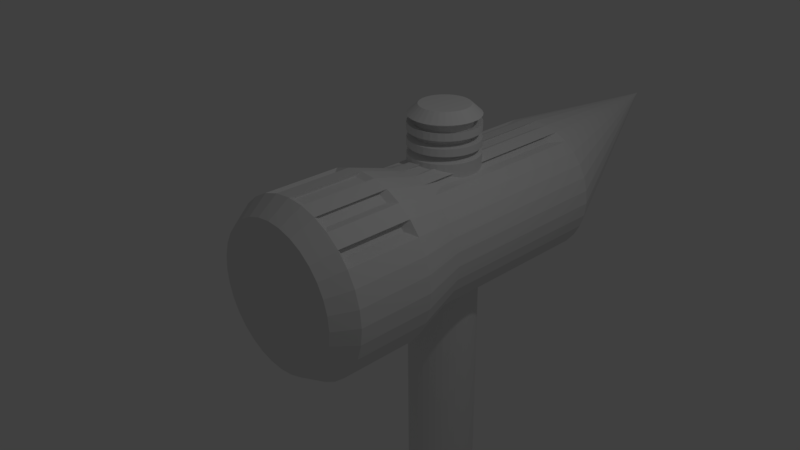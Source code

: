 # Source: Hammer.blend  (saved by Blender 2.77.0; exported with 4.5.12 LTS)
import bpy
from mathutils import Matrix  # noqa: F401  (used for matrix-valued properties, if any)

bpy.ops.wm.read_factory_settings(use_empty=True)
scene = bpy.context.scene
scene.name = 'Scene'

# ---- collections
col_collection_1 = bpy.data.collections.new('Collection 1'); scene.collection.children.link(col_collection_1)

# ---- world
world_world = bpy.data.worlds.new('World'); scene.world = world_world
world_world.color = (0.05088, 0.05088, 0.05088)
world_world.use_sun_shadow = False
world_world.sun_shadow_jitter_overblur = 0.0
world_world.cycles.sampling_method = 'MANUAL'

# ---- cameras
cam_camera = bpy.data.cameras.new('Camera')
cam_camera.clip_end = 100.0
cam_camera.lens = 35.0
cam_camera.sensor_width = 32.0
cam_camera.sensor_height = 18.0
cam_camera.ortho_scale = 7.314
cam_camera.dof.focus_distance = 0.0
cam_camera.dof.aperture_fstop = 128.0

# ---- lights
light_lamp = bpy.data.lights.new('Lamp', 'POINT')
light_lamp.transmission_factor = 0.0
light_lamp.cutoff_distance = 30.0
light_lamp.energy = 100.0
light_lamp.shadow_buffer_clip_start = 1.001
light_lamp.shadow_soft_size = 0.1
light_lamp.shadow_maximum_resolution = 0.006
light_lamp.use_absolute_resolution = True

# ---- meshes
me_cylinder_001 = bpy.data.meshes.new('Cylinder.001')
me_cylinder_001.from_pydata([(0.0, 1.0, -8.099), (3.466e-08, 0.7081, 1.017), (0.1951, 0.9808, -8.099), (0.1381, 0.6945, 1.017), (0.3827, 0.9239, -8.099), (0.271, 0.6542, 1.017), (0.5556, 0.8315, -8.099), (0.3934, 0.5888, 1.017), (0.7071, 0.7071, -8.099), (0.5007, 0.5007, 1.017), (0.8315, 0.5556, -8.099), (0.5888, 0.3934, 1.017), (0.9239, 0.3827, -8.099), (0.6542, 0.271, 1.017), (0.9808, 0.1951, -8.099), (0.6945, 0.1381, 1.017), (1.0, 7.55e-08, -8.099), (0.7081, 1.367e-07, 1.017), (0.9808, -0.1951, -8.099), (0.6945, -0.1381, 1.017), (0.9239, -0.3827, -8.099), (0.6542, -0.271, 1.017), (0.8315, -0.5556, -8.099), (0.5888, -0.3934, 1.017), (0.7071, -0.7071, -8.099), (0.5007, -0.5007, 1.017), (0.5556, -0.8315, -8.099), (0.3934, -0.5888, 1.017), (0.3827, -0.9239, -8.099), (0.271, -0.6542, 1.017), (0.1951, -0.9808, -8.099), (0.1381, -0.6945, 1.017), (-3.258e-07, -1.0, -8.099), (-1.961e-07, -0.7081, 1.017), (-0.1951, -0.9808, -8.099), (-0.1381, -0.6945, 1.017), (-0.3827, -0.9239, -8.099), (-0.271, -0.6542, 1.017), (-0.5556, -0.8315, -8.099), (-0.3934, -0.5888, 1.017), (-0.7071, -0.7071, -8.099), (-0.5007, -0.5007, 1.017), (-0.8315, -0.5556, -8.099), (-0.5888, -0.3934, 1.017), (-0.9239, -0.3827, -8.099), (-0.6542, -0.271, 1.017), (-0.9808, -0.1951, -8.099), (-0.6945, -0.1381, 1.017), (-1.0, 9.656e-07, -8.099), (-0.7081, 7.669e-07, 1.017), (-0.9808, 0.1951, -8.099), (-0.6945, 0.1381, 1.017), (-0.9239, 0.3827, -8.099), (-0.6542, 0.271, 1.017), (-0.8315, 0.5556, -8.099), (-0.5887, 0.3934, 1.017), (-0.7071, 0.7071, -8.099), (-0.5007, 0.5007, 1.017), (-0.5556, 0.8315, -8.099), (-0.3934, 0.5888, 1.017), (-0.3827, 0.9239, -8.099), (-0.271, 0.6542, 1.017), (-0.1951, 0.9808, -8.099), (-0.1381, 0.6945, 1.017), (0.0, 1.0, -7.564), (0.0, 1.0, -7.028), (0.0, 1.0, -6.493), (0.0, 1.0, -5.958), (0.0, 1.0, -5.423), (0.0, 1.0, -4.888), (0.0, 1.0, -4.352), (0.0, 1.0, -3.817), (0.0, 1.0, -3.282), (0.0, 1.0, -2.747), (0.0, 1.0, -2.211), (0.0, 1.0, -1.676), (0.0, 1.0, -1.141), (0.0, 1.0, -0.6057), (0.0, 1.0, -0.07046), (0.0, 1.0, 0.4648), (0.1951, 0.9808, 0.4648), (0.1951, 0.9808, -0.07046), (0.1951, 0.9808, -0.6057), (0.1951, 0.9808, -1.141), (0.1951, 0.9808, -1.676), (0.1951, 0.9808, -2.211), (0.1951, 0.9808, -2.747), (0.1951, 0.9808, -3.282), (0.1951, 0.9808, -3.817), (0.1951, 0.9808, -4.352), (0.1951, 0.9808, -4.888), (0.1951, 0.9808, -5.423), (0.1951, 0.9808, -5.958), (0.1951, 0.9808, -6.493), (0.1951, 0.9808, -7.028), (0.1951, 0.9808, -7.564), (0.3827, 0.9239, 0.4648), (0.3827, 0.9239, -0.07046), (0.3827, 0.9239, -0.6057), (0.3827, 0.9239, -1.141), (0.3827, 0.9239, -1.676), (0.3827, 0.9239, -2.211), (0.3827, 0.9239, -2.747), (0.3827, 0.9239, -3.282), (0.3827, 0.9239, -3.817), (0.3827, 0.9239, -4.352), (0.3827, 0.9239, -4.888), (0.3827, 0.9239, -5.423), (0.3827, 0.9239, -5.958), (0.3827, 0.9239, -6.493), (0.3827, 0.9239, -7.028), (0.3827, 0.9239, -7.564), (0.5556, 0.8315, 0.4648), (0.5556, 0.8315, -0.07046), (0.5556, 0.8315, -0.6057), (0.5556, 0.8315, -1.141), (0.5556, 0.8315, -1.676), (0.5556, 0.8315, -2.211), (0.5556, 0.8315, -2.747), (0.5556, 0.8315, -3.282), (0.5556, 0.8315, -3.817), (0.5556, 0.8315, -4.352), (0.5556, 0.8315, -4.888), (0.5556, 0.8315, -5.423), (0.5556, 0.8315, -5.958), (0.5556, 0.8315, -6.493), (0.5556, 0.8315, -7.028), (0.5556, 0.8315, -7.564), (0.7071, 0.7071, 0.4648), (0.7071, 0.7071, -0.07046), (0.7071, 0.7071, -0.6057), (0.7071, 0.7071, -1.141), (0.7071, 0.7071, -1.676), (0.7071, 0.7071, -2.211), (0.7071, 0.7071, -2.747), (0.7071, 0.7071, -3.282), (0.7071, 0.7071, -3.817), (0.7071, 0.7071, -4.352), (0.7071, 0.7071, -4.888), (0.7071, 0.7071, -5.423), (0.7071, 0.7071, -5.958), (0.7071, 0.7071, -6.493), (0.7071, 0.7071, -7.028), (0.7071, 0.7071, -7.564), (0.8315, 0.5556, 0.4648), (0.8315, 0.5556, -0.07046), (0.8315, 0.5556, -0.6057), (0.8315, 0.5556, -1.141), (0.8315, 0.5556, -1.676), (0.8315, 0.5556, -2.211), (0.8315, 0.5556, -2.747), (0.8315, 0.5556, -3.282), (0.8315, 0.5556, -3.817), (0.8315, 0.5556, -4.352), (0.8315, 0.5556, -4.888), (0.8315, 0.5556, -5.423), (0.8315, 0.5556, -5.958), (0.8315, 0.5556, -6.493), (0.8315, 0.5556, -7.028), (0.8315, 0.5556, -7.564), (0.9239, 0.3827, 0.4648), (0.9239, 0.3827, -0.07046), (0.9239, 0.3827, -0.6057), (0.9239, 0.3827, -1.141), (0.9239, 0.3827, -1.676), (0.9239, 0.3827, -2.211), (0.9239, 0.3827, -2.747), (0.9239, 0.3827, -3.282), (0.9239, 0.3827, -3.817), (0.9239, 0.3827, -4.352), (0.9239, 0.3827, -4.888), (0.9239, 0.3827, -5.423), (0.9239, 0.3827, -5.958), (0.9239, 0.3827, -6.493), (0.9239, 0.3827, -7.028), (0.9239, 0.3827, -7.564), (0.9808, 0.1951, 0.4648), (0.9808, 0.1951, -0.07046), (0.9808, 0.1951, -0.6057), (0.9808, 0.1951, -1.141), (0.9808, 0.1951, -1.676), (0.9808, 0.1951, -2.211), (0.9808, 0.1951, -2.747), (0.9808, 0.1951, -3.282), (0.9808, 0.1951, -3.817), (0.9808, 0.1951, -4.352), (0.9808, 0.1951, -4.888), (0.9808, 0.1951, -5.423), (0.9808, 0.1951, -5.958), (0.9808, 0.1951, -6.493), (0.9808, 0.1951, -7.028), (0.9808, 0.1951, -7.564), (1.0, 7.55e-08, 0.4648), (1.0, 7.55e-08, -0.07046), (1.0, 7.55e-08, -0.6057), (1.0, 7.55e-08, -1.141), (1.0, 7.55e-08, -1.676), (1.0, 7.55e-08, -2.211), (1.0, 7.55e-08, -2.747), (1.0, 7.55e-08, -3.282), (1.0, 7.55e-08, -3.817), (1.0, 7.55e-08, -4.352), (1.0, 7.55e-08, -4.888), (1.0, 7.55e-08, -5.423), (1.0, 7.55e-08, -5.958), (1.0, 7.55e-08, -6.493), (1.0, 7.55e-08, -7.028), (1.0, 7.55e-08, -7.564), (0.9808, -0.1951, 0.4648), (0.9808, -0.1951, -0.07046), (0.9808, -0.1951, -0.6057), (0.9808, -0.1951, -1.141), (0.9808, -0.1951, -1.676), (0.9808, -0.1951, -2.211), (0.9808, -0.1951, -2.747), (0.9808, -0.1951, -3.282), (0.9808, -0.1951, -3.817), (0.9808, -0.1951, -4.352), (0.9808, -0.1951, -4.888), (0.9808, -0.1951, -5.423), (0.9808, -0.1951, -5.958), (0.9808, -0.1951, -6.493), (0.9808, -0.1951, -7.028), (0.9808, -0.1951, -7.564), (0.9239, -0.3827, 0.4648), (0.9239, -0.3827, -0.07046), (0.9239, -0.3827, -0.6057), (0.9239, -0.3827, -1.141), (0.9239, -0.3827, -1.676), (0.9239, -0.3827, -2.211), (0.9239, -0.3827, -2.747), (0.9239, -0.3827, -3.282), (0.9239, -0.3827, -3.817), (0.9239, -0.3827, -4.352), (0.9239, -0.3827, -4.888), (0.9239, -0.3827, -5.423), (0.9239, -0.3827, -5.958), (0.9239, -0.3827, -6.493), (0.9239, -0.3827, -7.028), (0.9239, -0.3827, -7.564), (0.8315, -0.5556, 0.4648), (0.8315, -0.5556, -0.07046), (0.8315, -0.5556, -0.6057), (0.8315, -0.5556, -1.141), (0.8315, -0.5556, -1.676), (0.8315, -0.5556, -2.211), (0.8315, -0.5556, -2.747), (0.8315, -0.5556, -3.282), (0.8315, -0.5556, -3.817), (0.8315, -0.5556, -4.352), (0.8315, -0.5556, -4.888), (0.8315, -0.5556, -5.423), (0.8315, -0.5556, -5.958), (0.8315, -0.5556, -6.493), (0.8315, -0.5556, -7.028), (0.8315, -0.5556, -7.564), (0.7071, -0.7071, 0.4648), (0.7071, -0.7071, -0.07046), (0.7071, -0.7071, -0.6057), (0.7071, -0.7071, -1.141), (0.7071, -0.7071, -1.676), (0.7071, -0.7071, -2.211), (0.7071, -0.7071, -2.747), (0.7071, -0.7071, -3.282), (0.7071, -0.7071, -3.817), (0.7071, -0.7071, -4.352), (0.7071, -0.7071, -4.888), (0.7071, -0.7071, -5.423), (0.7071, -0.7071, -5.958), (0.7071, -0.7071, -6.493), (0.7071, -0.7071, -7.028), (0.7071, -0.7071, -7.564), (0.5556, -0.8315, 0.4648), (0.5556, -0.8315, -0.07046), (0.5556, -0.8315, -0.6057), (0.5556, -0.8315, -1.141), (0.5556, -0.8315, -1.676), (0.5556, -0.8315, -2.211), (0.5556, -0.8315, -2.747), (0.5556, -0.8315, -3.282), (0.5556, -0.8315, -3.817), (0.5556, -0.8315, -4.352), (0.5556, -0.8315, -4.888), (0.5556, -0.8315, -5.423), (0.5556, -0.8315, -5.958), (0.5556, -0.8315, -6.493), (0.5556, -0.8315, -7.028), (0.5556, -0.8315, -7.564), (0.3827, -0.9239, 0.4648), (0.3827, -0.9239, -0.07046), (0.3827, -0.9239, -0.6057), (0.3827, -0.9239, -1.141), (0.3827, -0.9239, -1.676), (0.3827, -0.9239, -2.211), (0.3827, -0.9239, -2.747), (0.3827, -0.9239, -3.282), (0.3827, -0.9239, -3.817), (0.3827, -0.9239, -4.352), (0.3827, -0.9239, -4.888), (0.3827, -0.9239, -5.423), (0.3827, -0.9239, -5.958), (0.3827, -0.9239, -6.493), (0.3827, -0.9239, -7.028), (0.3827, -0.9239, -7.564), (0.1951, -0.9808, 0.4648), (0.1951, -0.9808, -0.07046), (0.1951, -0.9808, -0.6057), (0.1951, -0.9808, -1.141), (0.1951, -0.9808, -1.676), (0.1951, -0.9808, -2.211), (0.1951, -0.9808, -2.747), (0.1951, -0.9808, -3.282), (0.1951, -0.9808, -3.817), (0.1951, -0.9808, -4.352), (0.1951, -0.9808, -4.888), (0.1951, -0.9808, -5.423), (0.1951, -0.9808, -5.958), (0.1951, -0.9808, -6.493), (0.1951, -0.9808, -7.028), (0.1951, -0.9808, -7.564), (-3.258e-07, -1.0, 0.4648), (-3.258e-07, -1.0, -0.07046), (-3.258e-07, -1.0, -0.6057), (-3.258e-07, -1.0, -1.141), (-3.258e-07, -1.0, -1.676), (-3.258e-07, -1.0, -2.211), (-3.258e-07, -1.0, -2.747), (-3.258e-07, -1.0, -3.282), (-3.258e-07, -1.0, -3.817), (-3.258e-07, -1.0, -4.352), (-3.258e-07, -1.0, -4.888), (-3.258e-07, -1.0, -5.423), (-3.258e-07, -1.0, -5.958), (-3.258e-07, -1.0, -6.493), (-3.258e-07, -1.0, -7.028), (-3.258e-07, -1.0, -7.564), (-0.1951, -0.9808, 0.4648), (-0.1951, -0.9808, -0.07046), (-0.1951, -0.9808, -0.6057), (-0.1951, -0.9808, -1.141), (-0.1951, -0.9808, -1.676), (-0.1951, -0.9808, -2.211), (-0.1951, -0.9808, -2.747), (-0.1951, -0.9808, -3.282), (-0.1951, -0.9808, -3.817), (-0.1951, -0.9808, -4.352), (-0.1951, -0.9808, -4.888), (-0.1951, -0.9808, -5.423), (-0.1951, -0.9808, -5.958), (-0.1951, -0.9808, -6.493), (-0.1951, -0.9808, -7.028), (-0.1951, -0.9808, -7.564), (-0.3827, -0.9239, 0.4648), (-0.3827, -0.9239, -0.07046), (-0.3827, -0.9239, -0.6057), (-0.3827, -0.9239, -1.141), (-0.3827, -0.9239, -1.676), (-0.3827, -0.9239, -2.211), (-0.3827, -0.9239, -2.747), (-0.3827, -0.9239, -3.282), (-0.3827, -0.9239, -3.817), (-0.3827, -0.9239, -4.352), (-0.3827, -0.9239, -4.888), (-0.3827, -0.9239, -5.423), (-0.3827, -0.9239, -5.958), (-0.3827, -0.9239, -6.493), (-0.3827, -0.9239, -7.028), (-0.3827, -0.9239, -7.564), (-0.5556, -0.8315, 0.4648), (-0.5556, -0.8315, -0.07046), (-0.5556, -0.8315, -0.6057), (-0.5556, -0.8315, -1.141), (-0.5556, -0.8315, -1.676), (-0.5556, -0.8315, -2.211), (-0.5556, -0.8315, -2.747), (-0.5556, -0.8315, -3.282), (-0.5556, -0.8315, -3.817), (-0.5556, -0.8315, -4.352), (-0.5556, -0.8315, -4.888), (-0.5556, -0.8315, -5.423), (-0.5556, -0.8315, -5.958), (-0.5556, -0.8315, -6.493), (-0.5556, -0.8315, -7.028), (-0.5556, -0.8315, -7.564), (-0.7071, -0.7071, 0.4648), (-0.7071, -0.7071, -0.07046), (-0.7071, -0.7071, -0.6057), (-0.7071, -0.7071, -1.141), (-0.7071, -0.7071, -1.676), (-0.7071, -0.7071, -2.211), (-0.7071, -0.7071, -2.747), (-0.7071, -0.7071, -3.282), (-0.7071, -0.7071, -3.817), (-0.7071, -0.7071, -4.352), (-0.7071, -0.7071, -4.888), (-0.7071, -0.7071, -5.423), (-0.7071, -0.7071, -5.958), (-0.7071, -0.7071, -6.493), (-0.7071, -0.7071, -7.028), (-0.7071, -0.7071, -7.564), (-0.8315, -0.5556, 0.4648), (-0.8315, -0.5556, -0.07046), (-0.8315, -0.5556, -0.6057), (-0.8315, -0.5556, -1.141), (-0.8315, -0.5556, -1.676), (-0.8315, -0.5556, -2.211), (-0.8315, -0.5556, -2.747), (-0.8315, -0.5556, -3.282), (-0.8315, -0.5556, -3.817), (-0.8315, -0.5556, -4.352), (-0.8315, -0.5556, -4.888), (-0.8315, -0.5556, -5.423), (-0.8315, -0.5556, -5.958), (-0.8315, -0.5556, -6.493), (-0.8315, -0.5556, -7.028), (-0.8315, -0.5556, -7.564), (-0.9239, -0.3827, 0.4648), (-0.9239, -0.3827, -0.07046), (-0.9239, -0.3827, -0.6057), (-0.9239, -0.3827, -1.141), (-0.9239, -0.3827, -1.676), (-0.9239, -0.3827, -2.211), (-0.9239, -0.3827, -2.747), (-0.9239, -0.3827, -3.282), (-0.9239, -0.3827, -3.817), (-0.9239, -0.3827, -4.352), (-0.9239, -0.3827, -4.888), (-0.9239, -0.3827, -5.423), (-0.9239, -0.3827, -5.958), (-0.9239, -0.3827, -6.493), (-0.9239, -0.3827, -7.028), (-0.9239, -0.3827, -7.564), (-0.9808, -0.1951, 0.4648), (-0.9808, -0.1951, -0.07046), (-0.9808, -0.1951, -0.6057), (-0.9808, -0.1951, -1.141), (-0.9808, -0.1951, -1.676), (-0.9808, -0.1951, -2.211), (-0.9808, -0.1951, -2.747), (-0.9808, -0.1951, -3.282), (-0.9808, -0.1951, -3.817), (-0.9808, -0.1951, -4.352), (-0.9808, -0.1951, -4.888), (-0.9808, -0.1951, -5.423), (-0.9808, -0.1951, -5.958), (-0.9808, -0.1951, -6.493), (-0.9808, -0.1951, -7.028), (-0.9808, -0.1951, -7.564), (-1.0, 9.656e-07, 0.4648), (-1.0, 9.656e-07, -0.07046), (-1.0, 9.656e-07, -0.6057), (-1.0, 9.656e-07, -1.141), (-1.0, 9.656e-07, -1.676), (-1.0, 9.656e-07, -2.211), (-1.0, 9.656e-07, -2.747), (-1.0, 9.656e-07, -3.282), (-1.0, 9.656e-07, -3.817), (-1.0, 9.656e-07, -4.352), (-1.0, 9.656e-07, -4.888), (-1.0, 9.656e-07, -5.423), (-1.0, 9.656e-07, -5.958), (-1.0, 9.656e-07, -6.493), (-1.0, 9.656e-07, -7.028), (-1.0, 9.656e-07, -7.564), (-0.9808, 0.1951, 0.4648), (-0.9808, 0.1951, -0.07046), (-0.9808, 0.1951, -0.6057), (-0.9808, 0.1951, -1.141), (-0.9808, 0.1951, -1.676), (-0.9808, 0.1951, -2.211), (-0.9808, 0.1951, -2.747), (-0.9808, 0.1951, -3.282), (-0.9808, 0.1951, -3.817), (-0.9808, 0.1951, -4.352), (-0.9808, 0.1951, -4.888), (-0.9808, 0.1951, -5.423), (-0.9808, 0.1951, -5.958), (-0.9808, 0.1951, -6.493), (-0.9808, 0.1951, -7.028), (-0.9808, 0.1951, -7.564), (-0.9239, 0.3827, 0.4648), (-0.9239, 0.3827, -0.07046), (-0.9239, 0.3827, -0.6057), (-0.9239, 0.3827, -1.141), (-0.9239, 0.3827, -1.676), (-0.9239, 0.3827, -2.211), (-0.9239, 0.3827, -2.747), (-0.9239, 0.3827, -3.282), (-0.9239, 0.3827, -3.817), (-0.9239, 0.3827, -4.352), (-0.9239, 0.3827, -4.888), (-0.9239, 0.3827, -5.423), (-0.9239, 0.3827, -5.958), (-0.9239, 0.3827, -6.493), (-0.9239, 0.3827, -7.028), (-0.9239, 0.3827, -7.564), (-0.8315, 0.5556, 0.4648), (-0.8315, 0.5556, -0.07046), (-0.8315, 0.5556, -0.6057), (-0.8315, 0.5556, -1.141), (-0.8315, 0.5556, -1.676), (-0.8315, 0.5556, -2.211), (-0.8315, 0.5556, -2.747), (-0.8315, 0.5556, -3.282), (-0.8315, 0.5556, -3.817), (-0.8315, 0.5556, -4.352), (-0.8315, 0.5556, -4.888), (-0.8315, 0.5556, -5.423), (-0.8315, 0.5556, -5.958), (-0.8315, 0.5556, -6.493), (-0.8315, 0.5556, -7.028), (-0.8315, 0.5556, -7.564), (-0.7071, 0.7071, 0.4648), (-0.7071, 0.7071, -0.07046), (-0.7071, 0.7071, -0.6057), (-0.7071, 0.7071, -1.141), (-0.7071, 0.7071, -1.676), (-0.7071, 0.7071, -2.211), (-0.7071, 0.7071, -2.747), (-0.7071, 0.7071, -3.282), (-0.7071, 0.7071, -3.817), (-0.7071, 0.7071, -4.352), (-0.7071, 0.7071, -4.888), (-0.7071, 0.7071, -5.423), (-0.7071, 0.7071, -5.958), (-0.7071, 0.7071, -6.493), (-0.7071, 0.7071, -7.028), (-0.7071, 0.7071, -7.564), (-0.5556, 0.8315, 0.4648), (-0.5556, 0.8315, -0.07046), (-0.5556, 0.8315, -0.6057), (-0.5556, 0.8315, -1.141), (-0.5556, 0.8315, -1.676), (-0.5556, 0.8315, -2.211), (-0.5556, 0.8315, -2.747), (-0.5556, 0.8315, -3.282), (-0.5556, 0.8315, -3.817), (-0.5556, 0.8315, -4.352), (-0.5556, 0.8315, -4.888), (-0.5556, 0.8315, -5.423), (-0.5556, 0.8315, -5.958), (-0.5556, 0.8315, -6.493), (-0.5556, 0.8315, -7.028), (-0.5556, 0.8315, -7.564), (-0.3827, 0.9239, 0.4648), (-0.3827, 0.9239, -0.07046), (-0.3827, 0.9239, -0.6057), (-0.3827, 0.9239, -1.141), (-0.3827, 0.9239, -1.676), (-0.3827, 0.9239, -2.211), (-0.3827, 0.9239, -2.747), (-0.3827, 0.9239, -3.282), (-0.3827, 0.9239, -3.817), (-0.3827, 0.9239, -4.352), (-0.3827, 0.9239, -4.888), (-0.3827, 0.9239, -5.423), (-0.3827, 0.9239, -5.958), (-0.3827, 0.9239, -6.493), (-0.3827, 0.9239, -7.028), (-0.3827, 0.9239, -7.564), (-0.1951, 0.9808, 0.4648), (-0.1951, 0.9808, -0.07046), (-0.1951, 0.9808, -0.6057), (-0.1951, 0.9808, -1.141), (-0.1951, 0.9808, -1.676), (-0.1951, 0.9808, -2.211), (-0.1951, 0.9808, -2.747), (-0.1951, 0.9808, -3.282), (-0.1951, 0.9808, -3.817), (-0.1951, 0.9808, -4.352), (-0.1951, 0.9808, -4.888), (-0.1951, 0.9808, -5.423), (-0.1951, 0.9808, -5.958), (-0.1951, 0.9808, -6.493), (-0.1951, 0.9808, -7.028), (-0.1951, 0.9808, -7.564), (5.147e-09, 0.909, -8.026), (0.1773, 0.8916, -8.026), (0.1773, 0.8916, -7.539), (0.3479, 0.8398, -8.026), (0.3479, 0.8398, -7.539), (0.505, 0.7558, -8.026), (0.505, 0.7558, -7.539), (0.6428, 0.6428, -8.026), (0.6428, 0.6428, -7.539), (0.7558, 0.505, -8.026), (0.7558, 0.505, -7.539), (0.8398, 0.3479, -8.026), (0.8398, 0.3479, -7.539), (0.8916, 0.1773, -8.026), (0.8916, 0.1773, -7.539), (0.909, 9.667e-08, -8.026), (0.909, 9.667e-08, -7.539), (0.8916, -0.1773, -8.026), (0.8916, -0.1773, -7.539), (0.8398, -0.3479, -8.026), (0.8398, -0.3479, -7.539), (0.7558, -0.505, -8.026), (0.7558, -0.505, -7.539), (0.6428, -0.6428, -8.026), (0.6428, -0.6428, -7.539), (0.505, -0.7558, -8.026), (0.505, -0.7558, -7.539), (0.3479, -0.8398, -8.026), (0.3479, -0.8398, -7.539), (0.1773, -0.8916, -8.026), (0.1773, -0.8916, -7.539), (-2.911e-07, -0.909, -8.026), (-2.911e-07, -0.909, -7.539), (-0.1773, -0.8916, -8.026), (-0.1773, -0.8916, -7.539), (-0.3479, -0.8398, -8.026), (-0.3479, -0.8398, -7.539), (-0.505, -0.7558, -8.026), (-0.505, -0.7558, -7.539), (-0.6428, -0.6428, -8.026), (-0.6428, -0.6428, -7.539), (-0.7558, -0.505, -8.026), (-0.7558, -0.505, -7.539), (-0.8398, -0.3479, -8.026), (-0.8398, -0.3479, -7.539), (-0.8916, -0.1773, -8.026), (-0.8916, -0.1773, -7.539), (-0.909, 9.058e-07, -8.026), (-0.909, 9.058e-07, -7.539), (-0.8916, 0.1773, -8.026), (-0.8916, 0.1773, -7.539), (-0.8398, 0.3479, -8.026), (-0.8398, 0.3479, -7.539), (-0.7558, 0.505, -8.026), (-0.7558, 0.505, -7.539), (-0.6428, 0.6428, -8.026), (-0.6428, 0.6428, -7.539), (-0.505, 0.7558, -8.026), (-0.505, 0.7558, -7.539), (-0.3479, 0.8398, -8.026), (-0.3479, 0.8398, -7.539), (-0.1773, 0.8916, -8.026), (-0.1773, 0.8916, -7.539), (5.147e-09, 0.909, -7.539), (5.147e-09, 0.909, -7.053), (5.147e-09, 0.909, -6.566), (0.1773, 0.8916, -6.566), (0.1773, 0.8916, -7.053), (0.3479, 0.8398, -6.566), (0.3479, 0.8398, -7.053), (0.505, 0.7558, -6.566), (0.505, 0.7558, -7.053), (0.6428, 0.6428, -6.566), (0.6428, 0.6428, -7.053), (0.7558, 0.505, -6.566), (0.7558, 0.505, -7.053), (0.8398, 0.3479, -6.566), (0.8398, 0.3479, -7.053), (0.8916, 0.1773, -6.566), (0.8916, 0.1773, -7.053), (0.909, 9.667e-08, -6.566), (0.909, 9.667e-08, -7.053), (0.8916, -0.1773, -6.566), (0.8916, -0.1773, -7.053), (0.8398, -0.3479, -6.566), (0.8398, -0.3479, -7.053), (0.7558, -0.505, -6.566), (0.7558, -0.505, -7.053), (0.6428, -0.6428, -6.566), (0.6428, -0.6428, -7.053), (0.505, -0.7558, -6.566), (0.505, -0.7558, -7.053), (0.3479, -0.8398, -6.566), (0.3479, -0.8398, -7.053), (0.1773, -0.8916, -6.566), (0.1773, -0.8916, -7.053), (-2.911e-07, -0.909, -6.566), (-2.911e-07, -0.909, -7.053), (-0.1773, -0.8916, -6.566), (-0.1773, -0.8916, -7.053), (-0.3479, -0.8398, -6.566), (-0.3479, -0.8398, -7.053), (-0.505, -0.7558, -6.566), (-0.505, -0.7558, -7.053), (-0.6428, -0.6428, -6.566), (-0.6428, -0.6428, -7.053), (-0.7558, -0.505, -6.566), (-0.7558, -0.505, -7.053), (-0.8398, -0.3479, -6.566), (-0.8398, -0.3479, -7.053), (-0.8916, -0.1773, -6.566), (-0.8916, -0.1773, -7.053), (-0.909, 9.058e-07, -6.566), (-0.909, 9.058e-07, -7.053), (-0.8916, 0.1773, -6.566), (-0.8916, 0.1773, -7.053), (-0.8398, 0.3479, -6.566), (-0.8398, 0.3479, -7.053), (-0.7558, 0.505, -6.566), (-0.7558, 0.505, -7.053), (-0.6428, 0.6428, -6.566), (-0.6428, 0.6428, -7.053), (-0.505, 0.7558, -6.566), (-0.505, 0.7558, -7.053), (-0.3479, 0.8398, -6.566), (-0.3479, 0.8398, -7.053), (-0.1773, 0.8916, -6.566), (-0.1773, 0.8916, -7.053), (2.202e-08, 0.8146, -8.641), (0.1589, 0.7989, -8.641), (0.3117, 0.7526, -8.641), (0.4526, 0.6773, -8.641), (0.576, 0.576, -8.641), (0.6773, 0.4526, -8.641), (0.7526, 0.3117, -8.641), (0.7989, 0.1589, -8.641), (0.8146, 1.143e-07, -8.641), (0.7989, -0.1589, -8.641), (0.7526, -0.3117, -8.641), (0.6773, -0.4526, -8.641), (0.576, -0.576, -8.641), (0.4526, -0.6773, -8.641), (0.3117, -0.7526, -8.641), (0.1589, -0.7989, -8.641), (-2.434e-07, -0.8146, -8.641), (-0.1589, -0.7989, -8.641), (-0.3117, -0.7526, -8.641), (-0.4526, -0.6773, -8.641), (-0.576, -0.576, -8.641), (-0.6773, -0.4526, -8.641), (-0.7526, -0.3117, -8.641), (-0.7989, -0.1589, -8.641), (-0.8146, 8.394e-07, -8.641), (-0.7989, 0.1589, -8.641), (-0.7526, 0.3117, -8.641), (-0.6773, 0.4526, -8.641), (-0.576, 0.576, -8.641), (-0.4526, 0.6773, -8.641), (-0.3117, 0.7526, -8.641), (-0.1589, 0.7989, -8.641), (0.0, 1.0, 0.5317), (0.0, 1.0, 0.5986), (0.0, 1.0, 0.6655), (0.0, 1.0, 0.7324), (0.0, 1.0, 0.7993), (0.0, 1.0, 0.8662), (0.0, 1.0, 0.9331), (0.1951, 0.9808, 0.9331), (0.1951, 0.9808, 0.8662), (0.1951, 0.9808, 0.7993), (0.1951, 0.9808, 0.7324), (0.1951, 0.9808, 0.6655), (0.1951, 0.9808, 0.5986), (0.1951, 0.9808, 0.5317), (0.3827, 0.9239, 0.9331), (0.3827, 0.9239, 0.8662), (0.3827, 0.9239, 0.7993), (0.3827, 0.9239, 0.7324), (0.3827, 0.9239, 0.6655), (0.3827, 0.9239, 0.5986), (0.3827, 0.9239, 0.5317), (0.5556, 0.8315, 0.9331), (0.5556, 0.8315, 0.8662), (0.5556, 0.8315, 0.7993), (0.5556, 0.8315, 0.7324), (0.5556, 0.8315, 0.6655), (0.5556, 0.8315, 0.5986), (0.5556, 0.8315, 0.5317), (0.7071, 0.7071, 0.9331), (0.7071, 0.7071, 0.8662), (0.7071, 0.7071, 0.7993), (0.7071, 0.7071, 0.7324), (0.7071, 0.7071, 0.6655), (0.7071, 0.7071, 0.5986), (0.7071, 0.7071, 0.5317), (0.8315, 0.5556, 0.9331), (0.8315, 0.5556, 0.8662), (0.8315, 0.5556, 0.7993), (0.8315, 0.5556, 0.7324), (0.8315, 0.5556, 0.6655), (0.8315, 0.5556, 0.5986), (0.8315, 0.5556, 0.5317), (0.9239, 0.3827, 0.9331), (0.9239, 0.3827, 0.8662), (0.9239, 0.3827, 0.7993), (0.9239, 0.3827, 0.7324), (0.9239, 0.3827, 0.6655), (0.9239, 0.3827, 0.5986), (0.9239, 0.3827, 0.5317), (0.9808, 0.1951, 0.9331), (0.9808, 0.1951, 0.8662), (0.9808, 0.1951, 0.7993), (0.9808, 0.1951, 0.7324), (0.9808, 0.1951, 0.6655), (0.9808, 0.1951, 0.5986), (0.9808, 0.1951, 0.5317), (1.0, 7.55e-08, 0.9331), (1.0, 7.55e-08, 0.8662), (1.0, 7.55e-08, 0.7993), (1.0, 7.55e-08, 0.7324), (1.0, 7.55e-08, 0.6655), (1.0, 7.55e-08, 0.5986), (1.0, 7.55e-08, 0.5317), (0.9808, -0.1951, 0.9331), (0.9808, -0.1951, 0.8662), (0.9808, -0.1951, 0.7993), (0.9808, -0.1951, 0.7324), (0.9808, -0.1951, 0.6655), (0.9808, -0.1951, 0.5986), (0.9808, -0.1951, 0.5317), (0.9239, -0.3827, 0.9331), (0.9239, -0.3827, 0.8662), (0.9239, -0.3827, 0.7993), (0.9239, -0.3827, 0.7324), (0.9239, -0.3827, 0.6655), (0.9239, -0.3827, 0.5986), (0.9239, -0.3827, 0.5317), (0.8315, -0.5556, 0.9331), (0.8315, -0.5556, 0.8662), (0.8315, -0.5556, 0.7993), (0.8315, -0.5556, 0.7324), (0.8315, -0.5556, 0.6655), (0.8315, -0.5556, 0.5986), (0.8315, -0.5556, 0.5317), (0.7071, -0.7071, 0.9331), (0.7071, -0.7071, 0.8662), (0.7071, -0.7071, 0.7993), (0.7071, -0.7071, 0.7324), (0.7071, -0.7071, 0.6655), (0.7071, -0.7071, 0.5986), (0.7071, -0.7071, 0.5317), (0.5556, -0.8315, 0.9331), (0.5556, -0.8315, 0.8662), (0.5556, -0.8315, 0.7993), (0.5556, -0.8315, 0.7324), (0.5556, -0.8315, 0.6655), (0.5556, -0.8315, 0.5986), (0.5556, -0.8315, 0.5317), (0.3827, -0.9239, 0.9331), (0.3827, -0.9239, 0.8662), (0.3827, -0.9239, 0.7993), (0.3827, -0.9239, 0.7324), (0.3827, -0.9239, 0.6655), (0.3827, -0.9239, 0.5986), (0.3827, -0.9239, 0.5317), (0.1951, -0.9808, 0.9331), (0.1951, -0.9808, 0.8662), (0.1951, -0.9808, 0.7993), (0.1951, -0.9808, 0.7324), (0.1951, -0.9808, 0.6655), (0.1951, -0.9808, 0.5986), (0.1951, -0.9808, 0.5317), (-3.258e-07, -1.0, 0.9331), (-3.258e-07, -1.0, 0.8662), (-3.258e-07, -1.0, 0.7993), (-3.258e-07, -1.0, 0.7324), (-3.258e-07, -1.0, 0.6655), (-3.258e-07, -1.0, 0.5986), (-3.258e-07, -1.0, 0.5317), (-0.1951, -0.9808, 0.9331), (-0.1951, -0.9808, 0.8662), (-0.1951, -0.9808, 0.7993), (-0.1951, -0.9808, 0.7324), (-0.1951, -0.9808, 0.6655), (-0.1951, -0.9808, 0.5986), (-0.1951, -0.9808, 0.5317), (-0.3827, -0.9239, 0.9331), (-0.3827, -0.9239, 0.8662), (-0.3827, -0.9239, 0.7993), (-0.3827, -0.9239, 0.7324), (-0.3827, -0.9239, 0.6655), (-0.3827, -0.9239, 0.5986), (-0.3827, -0.9239, 0.5317), (-0.5556, -0.8315, 0.9331), (-0.5556, -0.8315, 0.8662), (-0.5556, -0.8315, 0.7993), (-0.5556, -0.8315, 0.7324), (-0.5556, -0.8315, 0.6655), (-0.5556, -0.8315, 0.5986), (-0.5556, -0.8315, 0.5317), (-0.7071, -0.7071, 0.9331), (-0.7071, -0.7071, 0.8662), (-0.7071, -0.7071, 0.7993), (-0.7071, -0.7071, 0.7324), (-0.7071, -0.7071, 0.6655), (-0.7071, -0.7071, 0.5986), (-0.7071, -0.7071, 0.5317), (-0.8315, -0.5556, 0.9331), (-0.8315, -0.5556, 0.8662), (-0.8315, -0.5556, 0.7993), (-0.8315, -0.5556, 0.7324), (-0.8315, -0.5556, 0.6655), (-0.8315, -0.5556, 0.5986), (-0.8315, -0.5556, 0.5317), (-0.9239, -0.3827, 0.9331), (-0.9239, -0.3827, 0.8662), (-0.9239, -0.3827, 0.7993), (-0.9239, -0.3827, 0.7324), (-0.9239, -0.3827, 0.6655), (-0.9239, -0.3827, 0.5986), (-0.9239, -0.3827, 0.5317), (-0.9808, -0.1951, 0.9331), (-0.9808, -0.1951, 0.8662), (-0.9808, -0.1951, 0.7993), (-0.9808, -0.1951, 0.7324), (-0.9808, -0.1951, 0.6655), (-0.9808, -0.1951, 0.5986), (-0.9808, -0.1951, 0.5317), (-1.0, 9.656e-07, 0.9331), (-1.0, 9.656e-07, 0.8662), (-1.0, 9.656e-07, 0.7993), (-1.0, 9.656e-07, 0.7324), (-1.0, 9.656e-07, 0.6655), (-1.0, 9.656e-07, 0.5986), (-1.0, 9.656e-07, 0.5317), (-0.9808, 0.1951, 0.9331), (-0.9808, 0.1951, 0.8662), (-0.9808, 0.1951, 0.7993), (-0.9808, 0.1951, 0.7324), (-0.9808, 0.1951, 0.6655), (-0.9808, 0.1951, 0.5986), (-0.9808, 0.1951, 0.5317), (-0.9239, 0.3827, 0.9331), (-0.9239, 0.3827, 0.8662), (-0.9239, 0.3827, 0.7993), (-0.9239, 0.3827, 0.7324), (-0.9239, 0.3827, 0.6655), (-0.9239, 0.3827, 0.5986), (-0.9239, 0.3827, 0.5317), (-0.8315, 0.5556, 0.9331), (-0.8315, 0.5556, 0.8662), (-0.8315, 0.5556, 0.7993), (-0.8315, 0.5556, 0.7324), (-0.8315, 0.5556, 0.6655), (-0.8315, 0.5556, 0.5986), (-0.8315, 0.5556, 0.5317), (-0.7071, 0.7071, 0.9331), (-0.7071, 0.7071, 0.8662), (-0.7071, 0.7071, 0.7993), (-0.7071, 0.7071, 0.7324), (-0.7071, 0.7071, 0.6655), (-0.7071, 0.7071, 0.5986), (-0.7071, 0.7071, 0.5317), (-0.5556, 0.8315, 0.9331), (-0.5556, 0.8315, 0.8662), (-0.5556, 0.8315, 0.7993), (-0.5556, 0.8315, 0.7324), (-0.5556, 0.8315, 0.6655), (-0.5556, 0.8315, 0.5986), (-0.5556, 0.8315, 0.5317), (-0.3827, 0.9239, 0.9331), (-0.3827, 0.9239, 0.8662), (-0.3827, 0.9239, 0.7993), (-0.3827, 0.9239, 0.7324), (-0.3827, 0.9239, 0.6655), (-0.3827, 0.9239, 0.5986), (-0.3827, 0.9239, 0.5317), (-0.1951, 0.9808, 0.9331), (-0.1951, 0.9808, 0.8662), (-0.1951, 0.9808, 0.7993), (-0.1951, 0.9808, 0.7324), (-0.1951, 0.9808, 0.6655), (-0.1951, 0.9808, 0.5986), (-0.1951, 0.9808, 0.5317), (-1.27e-08, 0.7709, 0.6369), (-1.27e-08, 0.7709, 0.6885), (-1.27e-08, 0.7709, 0.74), (-1.27e-08, 0.7709, 0.7916), (-1.27e-08, 0.7709, 0.8432), (-1.27e-08, 0.7709, 0.8948), (0.1504, 0.7561, 0.8948), (0.1504, 0.7561, 0.8432), (0.1504, 0.7561, 0.7916), (0.1504, 0.7561, 0.74), (0.1504, 0.7561, 0.6885), (0.1504, 0.7561, 0.6369), (0.295, 0.7122, 0.8948), (0.295, 0.7122, 0.8432), (0.295, 0.7122, 0.7916), (0.295, 0.7122, 0.74), (0.295, 0.7122, 0.6885), (0.295, 0.7122, 0.6369), (0.4283, 0.641, 0.8948), (0.4283, 0.641, 0.8432), (0.4283, 0.641, 0.7916), (0.4283, 0.641, 0.74), (0.4283, 0.641, 0.6885), (0.4283, 0.641, 0.6369), (0.5451, 0.5451, 0.8948), (0.5451, 0.5451, 0.8432), (0.5451, 0.5451, 0.7916), (0.5451, 0.5451, 0.74), (0.5451, 0.5451, 0.6885), (0.5451, 0.5451, 0.6369), (0.641, 0.4283, 0.8948), (0.641, 0.4283, 0.8432), (0.641, 0.4283, 0.7916), (0.641, 0.4283, 0.74), (0.641, 0.4283, 0.6885), (0.641, 0.4283, 0.6369), (0.7122, 0.295, 0.8948), (0.7122, 0.295, 0.8432), (0.7122, 0.295, 0.7916), (0.7122, 0.295, 0.74), (0.7122, 0.295, 0.6885), (0.7122, 0.295, 0.6369), (0.7561, 0.1504, 0.8948), (0.7561, 0.1504, 0.8432), (0.7561, 0.1504, 0.7916), (0.7561, 0.1504, 0.74), (0.7561, 0.1504, 0.6885), (0.7561, 0.1504, 0.6369), (0.7709, 1.386e-07, 0.8948), (0.7709, 1.386e-07, 0.8432), (0.7709, 1.386e-07, 0.7916), (0.7709, 1.386e-07, 0.74), (0.7709, 1.386e-07, 0.6885), (0.7709, 1.386e-07, 0.6369), (0.7561, -0.1504, 0.8948), (0.7561, -0.1504, 0.8432), (0.7561, -0.1504, 0.7916), (0.7561, -0.1504, 0.74), (0.7561, -0.1504, 0.6885), (0.7561, -0.1504, 0.6369), (0.7122, -0.295, 0.8948), (0.7122, -0.295, 0.8432), (0.7122, -0.295, 0.7916), (0.7122, -0.295, 0.74), (0.7122, -0.295, 0.6885), (0.7122, -0.295, 0.6369), (0.641, -0.4283, 0.8948), (0.641, -0.4283, 0.8432), (0.641, -0.4283, 0.7916), (0.641, -0.4283, 0.74), (0.641, -0.4283, 0.6885), (0.641, -0.4283, 0.6369), (0.5451, -0.5451, 0.8948), (0.5451, -0.5451, 0.8432), (0.5451, -0.5451, 0.7916), (0.5451, -0.5451, 0.74), (0.5451, -0.5451, 0.6885), (0.5451, -0.5451, 0.6369), (0.4283, -0.641, 0.8948), (0.4283, -0.641, 0.8432), (0.4283, -0.641, 0.7916), (0.4283, -0.641, 0.74), (0.4283, -0.641, 0.6885), (0.4283, -0.641, 0.6369), (0.295, -0.7122, 0.8948), (0.295, -0.7122, 0.8432), (0.295, -0.7122, 0.7916), (0.295, -0.7122, 0.74), (0.295, -0.7122, 0.6885), (0.295, -0.7122, 0.6369), (0.1504, -0.7561, 0.8948), (0.1504, -0.7561, 0.8432), (0.1504, -0.7561, 0.7916), (0.1504, -0.7561, 0.74), (0.1504, -0.7561, 0.6885), (0.1504, -0.7561, 0.6369), (-2.639e-07, -0.7709, 0.8948), (-2.639e-07, -0.7709, 0.8432), (-2.639e-07, -0.7709, 0.7916), (-2.639e-07, -0.7709, 0.74), (-2.639e-07, -0.7709, 0.6885), (-2.639e-07, -0.7709, 0.6369), (-0.1504, -0.7561, 0.8948), (-0.1504, -0.7561, 0.8432), (-0.1504, -0.7561, 0.7916), (-0.1504, -0.7561, 0.74), (-0.1504, -0.7561, 0.6885), (-0.1504, -0.7561, 0.6369), (-0.295, -0.7122, 0.8948), (-0.295, -0.7122, 0.8432), (-0.295, -0.7122, 0.7916), (-0.295, -0.7122, 0.74), (-0.295, -0.7122, 0.6885), (-0.295, -0.7122, 0.6369), (-0.4283, -0.641, 0.8948), (-0.4283, -0.641, 0.8432), (-0.4283, -0.641, 0.7916), (-0.4283, -0.641, 0.74), (-0.4283, -0.641, 0.6885), (-0.4283, -0.641, 0.6369), (-0.5451, -0.5451, 0.8948), (-0.5451, -0.5451, 0.8432), (-0.5451, -0.5451, 0.7916), (-0.5451, -0.5451, 0.74), (-0.5451, -0.5451, 0.6885), (-0.5451, -0.5451, 0.6369), (-0.641, -0.4283, 0.8948), (-0.641, -0.4283, 0.8432), (-0.641, -0.4283, 0.7916), (-0.641, -0.4283, 0.74), (-0.641, -0.4283, 0.6885), (-0.641, -0.4283, 0.6369), (-0.7122, -0.295, 0.8948), (-0.7122, -0.295, 0.8432), (-0.7122, -0.295, 0.7916), (-0.7122, -0.295, 0.74), (-0.7122, -0.295, 0.6885), (-0.7122, -0.295, 0.6369), (-0.7561, -0.1504, 0.8948), (-0.7561, -0.1504, 0.8432), (-0.7561, -0.1504, 0.7916), (-0.7561, -0.1504, 0.74), (-0.7561, -0.1504, 0.6885), (-0.7561, -0.1504, 0.6369), (-0.7709, 8.247e-07, 0.8948), (-0.7709, 8.247e-07, 0.8432), (-0.7709, 8.247e-07, 0.7916), (-0.7709, 8.247e-07, 0.74), (-0.7709, 8.247e-07, 0.6885), (-0.7709, 8.247e-07, 0.6369), (-0.7561, 0.1504, 0.8948), (-0.7561, 0.1504, 0.8432), (-0.7561, 0.1504, 0.7916), (-0.7561, 0.1504, 0.74), (-0.7561, 0.1504, 0.6885), (-0.7561, 0.1504, 0.6369), (-0.7122, 0.295, 0.8948), (-0.7122, 0.295, 0.8432), (-0.7122, 0.295, 0.7916), (-0.7122, 0.295, 0.74), (-0.7122, 0.295, 0.6885), (-0.7122, 0.295, 0.6369), (-0.641, 0.4283, 0.8948), (-0.641, 0.4283, 0.8432), (-0.641, 0.4283, 0.7916), (-0.641, 0.4283, 0.74), (-0.641, 0.4283, 0.6885), (-0.641, 0.4283, 0.6369), (-0.5451, 0.5451, 0.8948), (-0.5451, 0.5451, 0.8432), (-0.5451, 0.5451, 0.7916), (-0.5451, 0.5451, 0.74), (-0.5451, 0.5451, 0.6885), (-0.5451, 0.5451, 0.6369), (-0.4283, 0.641, 0.8948), (-0.4283, 0.641, 0.8432), (-0.4283, 0.641, 0.7916), (-0.4283, 0.641, 0.74), (-0.4283, 0.641, 0.6885), (-0.4283, 0.641, 0.6369), (-0.295, 0.7122, 0.8948), (-0.295, 0.7122, 0.8432), (-0.295, 0.7122, 0.7916), (-0.295, 0.7122, 0.74), (-0.295, 0.7122, 0.6885), (-0.295, 0.7122, 0.6369), (-0.1504, 0.7561, 0.8948), (-0.1504, 0.7561, 0.8432), (-0.1504, 0.7561, 0.7916), (-0.1504, 0.7561, 0.74), (-0.1504, 0.7561, 0.6885), (-0.1504, 0.7561, 0.6369)], [], [(742, 1, 3, 743), (743, 3, 5, 750), (750, 5, 7, 757), (757, 7, 9, 764), (764, 9, 11, 771), (771, 11, 13, 778), (778, 13, 15, 785), (785, 15, 17, 792), (792, 17, 19, 799), (799, 19, 21, 806), (806, 21, 23, 813), (813, 23, 25, 820), (820, 25, 27, 827), (827, 27, 29, 834), (834, 29, 31, 841), (841, 31, 33, 848), (848, 33, 35, 855), (855, 35, 37, 862), (862, 37, 39, 869), (869, 39, 41, 876), (876, 41, 43, 883), (883, 43, 45, 890), (890, 45, 47, 897), (897, 47, 49, 904), (904, 49, 51, 911), (911, 51, 53, 918), (918, 53, 55, 925), (925, 55, 57, 932), (932, 57, 59, 939), (939, 59, 61, 946), (3, 1, 63, 61, 59, 57, 55, 53, 51, 49, 47, 45, 43, 41, 39, 37, 35, 33, 31, 29, 27, 25, 23, 21, 19, 17, 15, 13, 11, 9, 7, 5), (946, 61, 63, 953), (953, 63, 1, 742), (4, 6, 707, 706), (34, 32, 607, 609), (575, 574, 65, 64), (415, 431, 620, 618), (573, 572, 67, 66), (572, 571, 68, 67), (571, 570, 69, 68), (570, 569, 70, 69), (569, 568, 71, 70), (568, 567, 72, 71), (567, 566, 73, 72), (566, 565, 74, 73), (565, 564, 75, 74), (564, 563, 76, 75), (563, 562, 77, 76), (562, 561, 78, 77), (561, 560, 79, 78), (174, 158, 651, 653), (559, 558, 574, 575), (159, 175, 588, 586), (557, 556, 572, 573), (556, 555, 571, 572), (555, 554, 570, 571), (554, 553, 569, 570), (553, 552, 568, 569), (552, 551, 567, 568), (551, 550, 566, 567), (550, 549, 565, 566), (549, 548, 564, 565), (548, 547, 563, 564), (547, 546, 562, 563), (546, 545, 561, 562), (545, 544, 560, 561), (365, 381, 678, 676), (543, 542, 558, 559), (32, 30, 605, 607), (541, 540, 556, 557), (540, 539, 555, 556), (539, 538, 554, 555), (538, 537, 553, 554), (537, 536, 552, 553), (536, 535, 551, 552), (535, 534, 550, 551), (534, 533, 549, 550), (533, 532, 548, 549), (532, 531, 547, 548), (531, 530, 546, 547), (530, 529, 545, 546), (529, 528, 544, 545), (382, 366, 677, 679), (527, 526, 542, 543), (109, 125, 646, 644), (525, 524, 540, 541), (524, 523, 539, 540), (523, 522, 538, 539), (522, 521, 537, 538), (521, 520, 536, 537), (520, 519, 535, 536), (519, 518, 534, 535), (518, 517, 533, 534), (517, 516, 532, 533), (516, 515, 531, 532), (515, 514, 530, 531), (514, 513, 529, 530), (513, 512, 528, 529), (367, 383, 614, 612), (511, 510, 526, 527), (126, 110, 645, 647), (509, 508, 524, 525), (508, 507, 523, 524), (507, 506, 522, 523), (506, 505, 521, 522), (505, 504, 520, 521), (504, 503, 519, 520), (503, 502, 518, 519), (502, 501, 517, 518), (501, 500, 516, 517), (500, 499, 515, 516), (499, 498, 514, 515), (498, 497, 513, 514), (497, 496, 512, 513), (573, 66, 641, 702), (495, 494, 510, 511), (111, 127, 582, 580), (493, 492, 508, 509), (492, 491, 507, 508), (491, 490, 506, 507), (490, 489, 505, 506), (489, 488, 504, 505), (488, 487, 503, 504), (487, 486, 502, 503), (486, 485, 501, 502), (485, 484, 500, 501), (484, 483, 499, 500), (483, 482, 498, 499), (482, 481, 497, 498), (481, 480, 496, 497), (317, 333, 672, 670), (479, 478, 494, 495), (65, 574, 703, 640), (477, 476, 492, 493), (476, 475, 491, 492), (475, 474, 490, 491), (474, 473, 489, 490), (473, 472, 488, 489), (472, 471, 487, 488), (471, 470, 486, 487), (470, 469, 485, 486), (469, 468, 484, 485), (468, 467, 483, 484), (467, 466, 482, 483), (466, 465, 481, 482), (465, 464, 480, 481), (30, 28, 603, 605), (463, 462, 478, 479), (0, 62, 637, 576), (461, 460, 476, 477), (460, 459, 475, 476), (459, 458, 474, 475), (458, 457, 473, 474), (457, 456, 472, 473), (456, 455, 471, 472), (455, 454, 470, 471), (454, 453, 469, 470), (453, 452, 468, 469), (452, 451, 467, 468), (451, 450, 466, 467), (450, 449, 465, 466), (449, 448, 464, 465), (334, 318, 671, 673), (447, 446, 462, 463), (575, 64, 639, 638), (445, 444, 460, 461), (444, 443, 459, 460), (443, 442, 458, 459), (442, 441, 457, 458), (441, 440, 456, 457), (440, 439, 455, 456), (439, 438, 454, 455), (438, 437, 453, 454), (437, 436, 452, 453), (436, 435, 451, 452), (435, 434, 450, 451), (434, 433, 449, 450), (433, 432, 448, 449), (319, 335, 608, 606), (431, 430, 446, 447), (525, 541, 698, 696), (429, 428, 444, 445), (428, 427, 443, 444), (427, 426, 442, 443), (426, 425, 441, 442), (425, 424, 440, 441), (424, 423, 439, 440), (423, 422, 438, 439), (422, 421, 437, 438), (421, 420, 436, 437), (420, 419, 435, 436), (419, 418, 434, 435), (418, 417, 433, 434), (417, 416, 432, 433), (269, 285, 666, 664), (415, 414, 430, 431), (542, 526, 697, 699), (413, 412, 428, 429), (412, 411, 427, 428), (411, 410, 426, 427), (410, 409, 425, 426), (409, 408, 424, 425), (408, 407, 423, 424), (407, 406, 422, 423), (406, 405, 421, 422), (405, 404, 420, 421), (404, 403, 419, 420), (403, 402, 418, 419), (402, 401, 417, 418), (401, 400, 416, 417), (28, 26, 601, 603), (399, 398, 414, 415), (62, 60, 635, 637), (397, 396, 412, 413), (396, 395, 411, 412), (395, 394, 410, 411), (394, 393, 409, 410), (393, 392, 408, 409), (392, 391, 407, 408), (391, 390, 406, 407), (390, 389, 405, 406), (389, 388, 404, 405), (388, 387, 403, 404), (387, 386, 402, 403), (386, 385, 401, 402), (385, 384, 400, 401), (286, 270, 665, 667), (383, 382, 398, 399), (527, 543, 634, 632), (381, 380, 396, 397), (380, 379, 395, 396), (379, 378, 394, 395), (378, 377, 393, 394), (377, 376, 392, 393), (376, 375, 391, 392), (375, 374, 390, 391), (374, 373, 389, 390), (373, 372, 388, 389), (372, 371, 387, 388), (371, 370, 386, 387), (370, 369, 385, 386), (369, 368, 384, 385), (271, 287, 602, 600), (367, 366, 382, 383), (477, 493, 692, 690), (365, 364, 380, 381), (364, 363, 379, 380), (363, 362, 378, 379), (362, 361, 377, 378), (361, 360, 376, 377), (360, 359, 375, 376), (359, 358, 374, 375), (358, 357, 373, 374), (357, 356, 372, 373), (356, 355, 371, 372), (355, 354, 370, 371), (354, 353, 369, 370), (353, 352, 368, 369), (26, 24, 599, 601), (351, 350, 366, 367), (494, 478, 691, 693), (349, 348, 364, 365), (348, 347, 363, 364), (347, 346, 362, 363), (346, 345, 361, 362), (345, 344, 360, 361), (344, 343, 359, 360), (343, 342, 358, 359), (342, 341, 357, 358), (341, 340, 356, 357), (340, 339, 355, 356), (339, 338, 354, 355), (338, 337, 353, 354), (337, 336, 352, 353), (221, 237, 660, 658), (335, 334, 350, 351), (60, 58, 633, 635), (333, 332, 348, 349), (332, 331, 347, 348), (331, 330, 346, 347), (330, 329, 345, 346), (329, 328, 344, 345), (328, 327, 343, 344), (327, 326, 342, 343), (326, 325, 341, 342), (325, 324, 340, 341), (324, 323, 339, 340), (323, 322, 338, 339), (322, 321, 337, 338), (321, 320, 336, 337), (479, 495, 628, 626), (319, 318, 334, 335), (238, 222, 659, 661), (317, 316, 332, 333), (316, 315, 331, 332), (315, 314, 330, 331), (314, 313, 329, 330), (313, 312, 328, 329), (312, 311, 327, 328), (311, 310, 326, 327), (310, 309, 325, 326), (309, 308, 324, 325), (308, 307, 323, 324), (307, 306, 322, 323), (306, 305, 321, 322), (305, 304, 320, 321), (223, 239, 596, 594), (303, 302, 318, 319), (429, 445, 686, 684), (301, 300, 316, 317), (300, 299, 315, 316), (299, 298, 314, 315), (298, 297, 313, 314), (297, 296, 312, 313), (296, 295, 311, 312), (295, 294, 310, 311), (294, 293, 309, 310), (293, 292, 308, 309), (292, 291, 307, 308), (291, 290, 306, 307), (290, 289, 305, 306), (289, 288, 304, 305), (24, 22, 597, 599), (287, 286, 302, 303), (58, 56, 631, 633), (285, 284, 300, 301), (284, 283, 299, 300), (283, 282, 298, 299), (282, 281, 297, 298), (281, 280, 296, 297), (280, 279, 295, 296), (279, 278, 294, 295), (278, 277, 293, 294), (277, 276, 292, 293), (276, 275, 291, 292), (275, 274, 290, 291), (274, 273, 289, 290), (273, 272, 288, 289), (446, 430, 685, 687), (271, 270, 286, 287), (173, 189, 654, 652), (269, 268, 284, 285), (268, 267, 283, 284), (267, 266, 282, 283), (266, 265, 281, 282), (265, 264, 280, 281), (264, 263, 279, 280), (263, 262, 278, 279), (262, 261, 277, 278), (261, 260, 276, 277), (260, 259, 275, 276), (259, 258, 274, 275), (258, 257, 273, 274), (257, 256, 272, 273), (431, 447, 622, 620), (255, 254, 270, 271), (190, 174, 653, 655), (253, 252, 268, 269), (252, 251, 267, 268), (251, 250, 266, 267), (250, 249, 265, 266), (249, 248, 264, 265), (248, 247, 263, 264), (247, 246, 262, 263), (246, 245, 261, 262), (245, 244, 260, 261), (244, 243, 259, 260), (243, 242, 258, 259), (242, 241, 257, 258), (241, 240, 256, 257), (175, 191, 590, 588), (239, 238, 254, 255), (381, 397, 680, 678), (237, 236, 252, 253), (236, 235, 251, 252), (235, 234, 250, 251), (234, 233, 249, 250), (233, 232, 248, 249), (232, 231, 247, 248), (231, 230, 246, 247), (230, 229, 245, 246), (229, 228, 244, 245), (228, 227, 243, 244), (227, 226, 242, 243), (226, 225, 241, 242), (225, 224, 240, 241), (22, 20, 595, 597), (223, 222, 238, 239), (56, 54, 629, 631), (221, 220, 236, 237), (220, 219, 235, 236), (219, 218, 234, 235), (218, 217, 233, 234), (217, 216, 232, 233), (216, 215, 231, 232), (215, 214, 230, 231), (214, 213, 229, 230), (213, 212, 228, 229), (212, 211, 227, 228), (211, 210, 226, 227), (210, 209, 225, 226), (209, 208, 224, 225), (398, 382, 679, 681), (207, 206, 222, 223), (125, 141, 648, 646), (205, 204, 220, 221), (204, 203, 219, 220), (203, 202, 218, 219), (202, 201, 217, 218), (201, 200, 216, 217), (200, 199, 215, 216), (199, 198, 214, 215), (198, 197, 213, 214), (197, 196, 212, 213), (196, 195, 211, 212), (195, 194, 210, 211), (194, 193, 209, 210), (193, 192, 208, 209), (383, 399, 616, 614), (191, 190, 206, 207), (142, 126, 647, 649), (189, 188, 204, 205), (188, 187, 203, 204), (187, 186, 202, 203), (186, 185, 201, 202), (185, 184, 200, 201), (184, 183, 199, 200), (183, 182, 198, 199), (182, 181, 197, 198), (181, 180, 196, 197), (180, 179, 195, 196), (179, 178, 194, 195), (178, 177, 193, 194), (177, 176, 192, 193), (20, 18, 593, 595), (175, 174, 190, 191), (127, 143, 584, 582), (173, 172, 188, 189), (172, 171, 187, 188), (171, 170, 186, 187), (170, 169, 185, 186), (169, 168, 184, 185), (168, 167, 183, 184), (167, 166, 182, 183), (166, 165, 181, 182), (165, 164, 180, 181), (164, 163, 179, 180), (163, 162, 178, 179), (162, 161, 177, 178), (161, 160, 176, 177), (333, 349, 674, 672), (159, 158, 174, 175), (54, 52, 627, 629), (157, 156, 172, 173), (156, 155, 171, 172), (155, 154, 170, 171), (154, 153, 169, 170), (153, 152, 168, 169), (152, 151, 167, 168), (151, 150, 166, 167), (150, 149, 165, 166), (149, 148, 164, 165), (148, 147, 163, 164), (147, 146, 162, 163), (146, 145, 161, 162), (145, 144, 160, 161), (350, 334, 673, 675), (143, 142, 158, 159), (66, 93, 642, 641), (141, 140, 156, 157), (140, 139, 155, 156), (139, 138, 154, 155), (138, 137, 153, 154), (137, 136, 152, 153), (136, 135, 151, 152), (135, 134, 150, 151), (134, 133, 149, 150), (133, 132, 148, 149), (132, 131, 147, 148), (131, 130, 146, 147), (130, 129, 145, 146), (129, 128, 144, 145), (335, 351, 610, 608), (127, 126, 142, 143), (94, 65, 640, 643), (125, 124, 140, 141), (124, 123, 139, 140), (123, 122, 138, 139), (122, 121, 137, 138), (121, 120, 136, 137), (120, 119, 135, 136), (119, 118, 134, 135), (118, 117, 133, 134), (117, 116, 132, 133), (116, 115, 131, 132), (115, 114, 130, 131), (114, 113, 129, 130), (113, 112, 128, 129), (541, 557, 700, 698), (111, 110, 126, 127), (18, 16, 591, 593), (109, 108, 124, 125), (108, 107, 123, 124), (107, 106, 122, 123), (106, 105, 121, 122), (105, 104, 120, 121), (104, 103, 119, 120), (103, 102, 118, 119), (102, 101, 117, 118), (101, 100, 116, 117), (100, 99, 115, 116), (99, 98, 114, 115), (98, 97, 113, 114), (97, 96, 112, 113), (52, 50, 625, 627), (95, 94, 110, 111), (64, 95, 578, 639), (93, 92, 108, 109), (92, 91, 107, 108), (91, 90, 106, 107), (90, 89, 105, 106), (89, 88, 104, 105), (88, 87, 103, 104), (87, 86, 102, 103), (86, 85, 101, 102), (85, 84, 100, 101), (84, 83, 99, 100), (83, 82, 98, 99), (82, 81, 97, 98), (81, 80, 96, 97), (558, 542, 699, 701), (64, 65, 94, 95), (285, 301, 668, 666), (66, 67, 92, 93), (67, 68, 91, 92), (68, 69, 90, 91), (69, 70, 89, 90), (70, 71, 88, 89), (71, 72, 87, 88), (72, 73, 86, 87), (73, 74, 85, 86), (74, 75, 84, 85), (75, 76, 83, 84), (76, 77, 82, 83), (77, 78, 81, 82), (78, 79, 80, 81), (637, 638, 639, 576), (703, 702, 641, 640), (635, 636, 638, 637), (701, 700, 702, 703), (633, 634, 636, 635), (699, 698, 700, 701), (631, 632, 634, 633), (697, 696, 698, 699), (629, 630, 632, 631), (695, 694, 696, 697), (627, 628, 630, 629), (693, 692, 694, 695), (625, 626, 628, 627), (691, 690, 692, 693), (623, 624, 626, 625), (689, 688, 690, 691), (621, 622, 624, 623), (687, 686, 688, 689), (619, 620, 622, 621), (685, 684, 686, 687), (617, 618, 620, 619), (683, 682, 684, 685), (615, 616, 618, 617), (681, 680, 682, 683), (613, 614, 616, 615), (679, 678, 680, 681), (611, 612, 614, 613), (677, 676, 678, 679), (609, 610, 612, 611), (675, 674, 676, 677), (607, 608, 610, 609), (673, 672, 674, 675), (605, 606, 608, 607), (671, 670, 672, 673), (603, 604, 606, 605), (669, 668, 670, 671), (601, 602, 604, 603), (667, 666, 668, 669), (599, 600, 602, 601), (665, 664, 666, 667), (597, 598, 600, 599), (663, 662, 664, 665), (595, 596, 598, 597), (661, 660, 662, 663), (593, 594, 596, 595), (659, 658, 660, 661), (591, 592, 594, 593), (657, 656, 658, 659), (589, 590, 592, 591), (655, 654, 656, 657), (587, 588, 590, 589), (653, 652, 654, 655), (585, 586, 588, 587), (651, 650, 652, 653), (583, 584, 586, 585), (649, 648, 650, 651), (581, 582, 584, 583), (647, 646, 648, 649), (579, 580, 582, 581), (645, 644, 646, 647), (577, 578, 580, 579), (643, 642, 644, 645), (576, 639, 578, 577), (640, 641, 642, 643), (157, 173, 652, 650), (430, 414, 683, 685), (413, 429, 684, 682), (207, 223, 594, 592), (2, 0, 576, 577), (222, 206, 657, 659), (463, 479, 626, 624), (36, 34, 609, 611), (205, 221, 658, 656), (478, 462, 689, 691), (461, 477, 690, 688), (255, 271, 600, 598), (38, 36, 611, 613), (511, 527, 632, 630), (270, 254, 663, 665), (4, 2, 577, 579), (526, 510, 695, 697), (253, 269, 664, 662), (509, 525, 696, 694), (303, 319, 606, 604), (40, 38, 613, 615), (6, 4, 579, 581), (559, 575, 638, 636), (318, 302, 669, 671), (574, 558, 701, 703), (301, 317, 670, 668), (95, 111, 580, 578), (557, 573, 702, 700), (110, 94, 643, 645), (42, 40, 615, 617), (351, 367, 612, 610), (8, 6, 581, 583), (93, 109, 644, 642), (366, 350, 675, 677), (349, 365, 676, 674), (143, 159, 586, 584), (44, 42, 617, 619), (158, 142, 649, 651), (399, 415, 618, 616), (10, 8, 583, 585), (141, 157, 650, 648), (414, 398, 681, 683), (397, 413, 682, 680), (191, 207, 592, 590), (46, 44, 619, 621), (12, 10, 585, 587), (206, 190, 655, 657), (447, 463, 624, 622), (189, 205, 656, 654), (462, 446, 687, 689), (445, 461, 688, 686), (48, 46, 621, 623), (239, 255, 598, 596), (14, 12, 587, 589), (495, 511, 630, 628), (254, 238, 661, 663), (510, 494, 693, 695), (237, 253, 662, 660), (50, 48, 623, 625), (493, 509, 694, 692), (16, 14, 589, 591), (287, 303, 604, 602), (543, 559, 636, 634), (302, 286, 667, 669), (704, 705, 706, 707, 708, 709, 710, 711, 712, 713, 714, 715, 716, 717, 718, 719, 720, 721, 722, 723, 724, 725, 726, 727, 728, 729, 730, 731, 732, 733, 734, 735), (22, 24, 716, 715), (40, 42, 725, 724), (58, 60, 734, 733), (14, 16, 712, 711), (32, 34, 721, 720), (50, 52, 730, 729), (6, 8, 708, 707), (24, 26, 717, 716), (42, 44, 726, 725), (60, 62, 735, 734), (16, 18, 713, 712), (34, 36, 722, 721), (52, 54, 731, 730), (8, 10, 709, 708), (26, 28, 718, 717), (44, 46, 727, 726), (0, 2, 705, 704), (62, 0, 704, 735), (18, 20, 714, 713), (36, 38, 723, 722), (54, 56, 732, 731), (10, 12, 710, 709), (28, 30, 719, 718), (46, 48, 728, 727), (2, 4, 706, 705), (20, 22, 715, 714), (38, 40, 724, 723), (56, 58, 733, 732), (12, 14, 711, 710), (30, 32, 720, 719), (48, 50, 729, 728), (560, 959, 736, 79), (959, 958, 737, 736), (927, 934, 1130, 1124), (957, 956, 739, 738), (773, 780, 998, 992), (955, 954, 741, 740), (876, 883, 1086, 1080), (544, 952, 959, 560), (952, 951, 958, 959), (832, 825, 1037, 1043), (950, 949, 956, 957), (935, 928, 1125, 1131), (948, 947, 954, 955), (781, 774, 993, 999), (528, 945, 952, 544), (945, 944, 951, 952), (884, 877, 1081, 1087), (943, 942, 949, 950), (929, 936, 1132, 1126), (941, 940, 947, 948), (775, 782, 1000, 994), (512, 938, 945, 528), (938, 937, 944, 945), (878, 885, 1088, 1082), (936, 935, 942, 943), (827, 834, 1044, 1038), (934, 933, 940, 941), (937, 930, 1127, 1133), (496, 931, 938, 512), (931, 930, 937, 938), (783, 776, 995, 1001), (929, 928, 935, 936), (886, 879, 1083, 1089), (927, 926, 933, 934), (835, 828, 1039, 1045), (480, 924, 931, 496), (924, 923, 930, 931), (880, 887, 1090, 1084), (922, 921, 928, 929), (829, 836, 1046, 1040), (920, 919, 926, 927), (932, 939, 1134, 1128), (464, 917, 924, 480), (917, 916, 923, 924), (778, 785, 1002, 996), (915, 914, 921, 922), (888, 881, 1085, 1091), (913, 912, 919, 920), (837, 830, 1041, 1047), (448, 910, 917, 464), (910, 909, 916, 917), (940, 933, 1129, 1135), (908, 907, 914, 915), (786, 779, 997, 1003), (906, 905, 912, 913), (831, 838, 1048, 1042), (432, 903, 910, 448), (903, 902, 909, 910), (934, 941, 1136, 1130), (901, 900, 907, 908), (780, 787, 1004, 998), (899, 898, 905, 906), (883, 890, 1092, 1086), (416, 896, 903, 432), (896, 895, 902, 903), (839, 832, 1043, 1049), (894, 893, 900, 901), (942, 935, 1131, 1137), (892, 891, 898, 899), (788, 781, 999, 1005), (400, 889, 896, 416), (889, 888, 895, 896), (891, 884, 1087, 1093), (887, 886, 893, 894), (936, 943, 1138, 1132), (885, 884, 891, 892), (782, 789, 1006, 1000), (384, 882, 889, 400), (882, 881, 888, 889), (885, 892, 1094, 1088), (880, 879, 886, 887), (834, 841, 1050, 1044), (878, 877, 884, 885), (944, 937, 1133, 1139), (368, 875, 882, 384), (875, 874, 881, 882), (790, 783, 1001, 1007), (873, 872, 879, 880), (893, 886, 1089, 1095), (871, 870, 877, 878), (842, 835, 1045, 1051), (352, 868, 875, 368), (868, 867, 874, 875), (887, 894, 1096, 1090), (866, 865, 872, 873), (836, 843, 1052, 1046), (864, 863, 870, 871), (939, 946, 1140, 1134), (336, 861, 868, 352), (861, 860, 867, 868), (785, 792, 1008, 1002), (859, 858, 865, 866), (895, 888, 1091, 1097), (857, 856, 863, 864), (844, 837, 1047, 1053), (320, 854, 861, 336), (854, 853, 860, 861), (947, 940, 1135, 1141), (852, 851, 858, 859), (793, 786, 1003, 1009), (850, 849, 856, 857), (838, 845, 1054, 1048), (304, 847, 854, 320), (847, 846, 853, 854), (941, 948, 1142, 1136), (845, 844, 851, 852), (787, 794, 1010, 1004), (843, 842, 849, 850), (890, 897, 1098, 1092), (288, 840, 847, 304), (840, 839, 846, 847), (742, 743, 966, 965), (838, 837, 844, 845), (846, 839, 1049, 1055), (836, 835, 842, 843), (949, 942, 1137, 1143), (272, 833, 840, 288), (833, 832, 839, 840), (795, 788, 1005, 1011), (831, 830, 837, 838), (898, 891, 1093, 1099), (829, 828, 835, 836), (744, 741, 964, 967), (256, 826, 833, 272), (826, 825, 832, 833), (943, 950, 1144, 1138), (824, 823, 830, 831), (789, 796, 1012, 1006), (822, 821, 828, 829), (892, 899, 1100, 1094), (240, 819, 826, 256), (819, 818, 825, 826), (740, 745, 968, 963), (817, 816, 823, 824), (841, 848, 1056, 1050), (815, 814, 821, 822), (951, 944, 1139, 1145), (224, 812, 819, 240), (812, 811, 818, 819), (797, 790, 1007, 1013), (810, 809, 816, 817), (900, 893, 1095, 1101), (808, 807, 814, 815), (746, 739, 962, 969), (208, 805, 812, 224), (805, 804, 811, 812), (849, 842, 1051, 1057), (803, 802, 809, 810), (894, 901, 1102, 1096), (801, 800, 807, 808), (738, 747, 970, 961), (192, 798, 805, 208), (798, 797, 804, 805), (843, 850, 1058, 1052), (796, 795, 802, 803), (946, 953, 1146, 1140), (794, 793, 800, 801), (792, 799, 1014, 1008), (176, 791, 798, 192), (791, 790, 797, 798), (902, 895, 1097, 1103), (789, 788, 795, 796), (748, 737, 960, 971), (787, 786, 793, 794), (851, 844, 1053, 1059), (160, 784, 791, 176), (784, 783, 790, 791), (954, 947, 1141, 1147), (782, 781, 788, 789), (800, 793, 1009, 1015), (780, 779, 786, 787), (845, 852, 1060, 1054), (144, 777, 784, 160), (777, 776, 783, 784), (948, 955, 1148, 1142), (775, 774, 781, 782), (794, 801, 1016, 1010), (773, 772, 779, 780), (897, 904, 1104, 1098), (128, 770, 777, 144), (770, 769, 776, 777), (743, 750, 972, 966), (768, 767, 774, 775), (853, 846, 1055, 1061), (766, 765, 772, 773), (956, 949, 1143, 1149), (112, 763, 770, 128), (763, 762, 769, 770), (802, 795, 1011, 1017), (761, 760, 767, 768), (905, 898, 1099, 1105), (759, 758, 765, 766), (751, 744, 967, 973), (96, 756, 763, 112), (756, 755, 762, 763), (950, 957, 1150, 1144), (754, 753, 760, 761), (796, 803, 1018, 1012), (752, 751, 758, 759), (899, 906, 1106, 1100), (80, 749, 756, 96), (749, 748, 755, 756), (745, 752, 974, 968), (747, 746, 753, 754), (848, 855, 1062, 1056), (745, 744, 751, 752), (958, 951, 1145, 1151), (79, 736, 749, 80), (736, 737, 748, 749), (804, 797, 1013, 1019), (738, 739, 746, 747), (907, 900, 1101, 1107), (740, 741, 744, 745), (753, 746, 969, 975), (1151, 1150, 961, 960), (1149, 1148, 963, 962), (1147, 1146, 965, 964), (1145, 1144, 1150, 1151), (1143, 1142, 1148, 1149), (1141, 1140, 1146, 1147), (1139, 1138, 1144, 1145), (1137, 1136, 1142, 1143), (1135, 1134, 1140, 1141), (1133, 1132, 1138, 1139), (1131, 1130, 1136, 1137), (1129, 1128, 1134, 1135), (1127, 1126, 1132, 1133), (1125, 1124, 1130, 1131), (1123, 1122, 1128, 1129), (1121, 1120, 1126, 1127), (1119, 1118, 1124, 1125), (1117, 1116, 1122, 1123), (1115, 1114, 1120, 1121), (1113, 1112, 1118, 1119), (1111, 1110, 1116, 1117), (1109, 1108, 1114, 1115), (1107, 1106, 1112, 1113), (1105, 1104, 1110, 1111), (1103, 1102, 1108, 1109), (1101, 1100, 1106, 1107), (1099, 1098, 1104, 1105), (1097, 1096, 1102, 1103), (1095, 1094, 1100, 1101), (1093, 1092, 1098, 1099), (1091, 1090, 1096, 1097), (1089, 1088, 1094, 1095), (1087, 1086, 1092, 1093), (1085, 1084, 1090, 1091), (1083, 1082, 1088, 1089), (1081, 1080, 1086, 1087), (1079, 1078, 1084, 1085), (1077, 1076, 1082, 1083), (1075, 1074, 1080, 1081), (1073, 1072, 1078, 1079), (1071, 1070, 1076, 1077), (1069, 1068, 1074, 1075), (1067, 1066, 1072, 1073), (1065, 1064, 1070, 1071), (1063, 1062, 1068, 1069), (1061, 1060, 1066, 1067), (1059, 1058, 1064, 1065), (1057, 1056, 1062, 1063), (1055, 1054, 1060, 1061), (1053, 1052, 1058, 1059), (1051, 1050, 1056, 1057), (1049, 1048, 1054, 1055), (1047, 1046, 1052, 1053), (1045, 1044, 1050, 1051), (1043, 1042, 1048, 1049), (1041, 1040, 1046, 1047), (1039, 1038, 1044, 1045), (1037, 1036, 1042, 1043), (1035, 1034, 1040, 1041), (1033, 1032, 1038, 1039), (1031, 1030, 1036, 1037), (1029, 1028, 1034, 1035), (1027, 1026, 1032, 1033), (1025, 1024, 1030, 1031), (1023, 1022, 1028, 1029), (1021, 1020, 1026, 1027), (1019, 1018, 1024, 1025), (1017, 1016, 1022, 1023), (1015, 1014, 1020, 1021), (1013, 1012, 1018, 1019), (1011, 1010, 1016, 1017), (1009, 1008, 1014, 1015), (1007, 1006, 1012, 1013), (1005, 1004, 1010, 1011), (1003, 1002, 1008, 1009), (1001, 1000, 1006, 1007), (999, 998, 1004, 1005), (997, 996, 1002, 1003), (995, 994, 1000, 1001), (993, 992, 998, 999), (991, 990, 996, 997), (989, 988, 994, 995), (987, 986, 992, 993), (985, 984, 990, 991), (983, 982, 988, 989), (981, 980, 986, 987), (979, 978, 984, 985), (977, 976, 982, 983), (975, 974, 980, 981), (973, 972, 978, 979), (971, 970, 976, 977), (969, 968, 974, 975), (967, 966, 972, 973), (960, 961, 970, 971), (962, 963, 968, 969), (964, 965, 966, 967), (824, 831, 1042, 1036), (779, 772, 991, 997), (933, 926, 1123, 1129), (830, 823, 1035, 1041), (881, 874, 1079, 1085), (771, 778, 996, 990), (925, 932, 1128, 1122), (822, 829, 1040, 1034), (873, 880, 1084, 1078), (828, 821, 1033, 1039), (879, 872, 1077, 1083), (776, 769, 989, 995), (930, 923, 1121, 1127), (820, 827, 1038, 1032), (871, 878, 1082, 1076), (768, 775, 994, 988), (922, 929, 1126, 1120), (877, 870, 1075, 1081), (774, 767, 987, 993), (928, 921, 1119, 1125), (825, 818, 1031, 1037), (869, 876, 1080, 1074), (766, 773, 992, 986), (920, 927, 1124, 1118), (817, 824, 1036, 1030), (772, 765, 985, 991), (926, 919, 1117, 1123), (823, 816, 1029, 1035), (874, 867, 1073, 1079), (764, 771, 990, 984), (918, 925, 1122, 1116), (815, 822, 1034, 1028), (866, 873, 1078, 1072), (821, 814, 1027, 1033), (872, 865, 1071, 1077), (769, 762, 983, 989), (923, 916, 1115, 1121), (813, 820, 1032, 1026), (864, 871, 1076, 1070), (761, 768, 988, 982), (915, 922, 1120, 1114), (870, 863, 1069, 1075), (767, 760, 981, 987), (921, 914, 1113, 1119), (818, 811, 1025, 1031), (862, 869, 1074, 1068), (759, 766, 986, 980), (913, 920, 1118, 1112), (810, 817, 1030, 1024), (765, 758, 979, 985), (919, 912, 1111, 1117), (816, 809, 1023, 1029), (867, 860, 1067, 1073), (757, 764, 984, 978), (911, 918, 1116, 1110), (808, 815, 1028, 1022), (859, 866, 1072, 1066), (814, 807, 1021, 1027), (865, 858, 1065, 1071), (762, 755, 977, 983), (916, 909, 1109, 1115), (806, 813, 1026, 1020), (857, 864, 1070, 1064), (754, 761, 982, 976), (908, 915, 1114, 1108), (863, 856, 1063, 1069), (760, 753, 975, 981), (914, 907, 1107, 1113), (811, 804, 1019, 1025), (737, 958, 1151, 960), (855, 862, 1068, 1062), (752, 759, 980, 974), (906, 913, 1112, 1106), (803, 810, 1024, 1018), (957, 738, 961, 1150), (758, 751, 973, 979), (912, 905, 1105, 1111), (809, 802, 1017, 1023), (739, 956, 1149, 962), (860, 853, 1061, 1067), (750, 757, 978, 972), (904, 911, 1110, 1104), (801, 808, 1022, 1016), (955, 740, 963, 1148), (852, 859, 1066, 1060), (807, 800, 1015, 1021), (741, 954, 1147, 964), (858, 851, 1059, 1065), (755, 748, 971, 977), (909, 902, 1103, 1109), (799, 806, 1020, 1014), (953, 742, 965, 1146), (850, 857, 1064, 1058), (747, 754, 976, 970), (901, 908, 1108, 1102), (856, 849, 1057, 1063)])
me_cylinder_001.use_remesh_preserve_volume = False
me_cylinder_001.use_remesh_preserve_attributes = False
me_cylinder_001.use_mirror_vertex_groups = False
me_cylinder_001.update()
me_cylinder = bpy.data.meshes.new('Cylinder')
me_cylinder.from_pydata([(1.187e-07, 0.8156, -5.905), (-2.481e-08, 1.209, 1.227), (0.2358, 1.185, 1.227), (0.4625, 1.117, 1.227), (0.6714, 1.005, 1.227), (0.8545, 0.8545, 1.227), (1.005, 0.6714, 1.227), (1.117, 0.4625, 1.227), (1.185, 0.2358, 1.227), (1.209, 2.201e-08, 1.227), (1.185, -0.2358, 1.227), (1.117, -0.4625, 1.227), (1.005, -0.6714, 1.227), (0.8545, -0.8545, 1.227), (0.6714, -1.005, 1.227), (0.4625, -1.117, 1.227), (0.2358, -1.185, 1.227), (-4.186e-07, -1.209, 1.227), (-0.2358, -1.185, 1.227), (-0.4625, -1.117, 1.227), (-0.6714, -1.005, 1.227), (-0.8545, -0.8545, 1.227), (-1.005, -0.6714, 1.227), (-1.117, -0.4625, 1.227), (-1.185, -0.2358, 1.227), (-1.209, 1.098e-06, 1.227), (-1.185, 0.2358, 1.227), (-1.117, 0.4625, 1.227), (-1.005, 0.6714, 1.227), (-0.8545, 0.8545, 1.227), (-0.6714, 1.005, 1.227), (-0.4625, 1.117, 1.227), (-0.2358, 1.185, 1.227), (0.0, 1.0, -0.5691), (-2.481e-08, 1.209, 0.136), (0.2358, 1.185, 0.136), (0.1951, 0.9808, -0.5691), (0.4625, 1.117, 0.136), (0.3827, 0.9239, -0.5691), (0.6714, 1.005, 0.136), (0.5556, 0.8315, -0.5691), (0.8545, 0.8545, 0.136), (0.7071, 0.7071, -0.5691), (1.005, 0.6714, 0.136), (0.8315, 0.5556, -0.5691), (1.117, 0.4625, 0.136), (0.9239, 0.3827, -0.5691), (1.185, 0.2358, 0.136), (0.9808, 0.1951, -0.5691), (1.209, 2.201e-08, 0.136), (1.0, 7.55e-08, -0.5691), (1.185, -0.2358, 0.136), (0.9808, -0.1951, -0.5691), (1.117, -0.4625, 0.136), (0.9239, -0.3827, -0.5691), (1.005, -0.6714, 0.136), (0.8315, -0.5556, -0.5691), (0.8545, -0.8545, 0.136), (0.7071, -0.7071, -0.5691), (0.6714, -1.005, 0.136), (0.5556, -0.8315, -0.5691), (0.4625, -1.117, 0.136), (0.3827, -0.9239, -0.5691), (0.2358, -1.185, 0.136), (0.1951, -0.9808, -0.5691), (-4.186e-07, -1.209, 0.136), (-3.258e-07, -1.0, -0.5691), (-0.2358, -1.185, 0.136), (-0.1951, -0.9808, -0.5691), (-0.4625, -1.117, 0.136), (-0.3827, -0.9239, -0.5691), (-0.6714, -1.005, 0.136), (-0.5556, -0.8315, -0.5691), (-0.8545, -0.8545, 0.136), (-0.7071, -0.7071, -0.5691), (-1.005, -0.6714, 0.136), (-0.8315, -0.5556, -0.5691), (-1.117, -0.4625, 0.136), (-0.9239, -0.3827, -0.5691), (-1.185, -0.2358, 0.136), (-0.9808, -0.1951, -0.5691), (-1.209, 1.098e-06, 0.136), (-1.0, 9.656e-07, -0.5691), (-1.185, 0.2358, 0.136), (-0.9808, 0.1951, -0.5691), (-1.117, 0.4625, 0.136), (-0.9239, 0.3827, -0.5691), (-1.005, 0.6714, 0.136), (-0.8315, 0.5556, -0.5691), (-0.8545, 0.8545, 0.136), (-0.7071, 0.7071, -0.5691), (-0.6714, 1.005, 0.136), (-0.5556, 0.8315, -0.5691), (-0.4625, 1.117, 0.136), (-0.3827, 0.9239, -0.5691), (-0.2358, 1.185, 0.136), (-0.1951, 0.9808, -0.5691), (0.1951, 0.9808, -3.23), (0.3827, 0.9239, -3.23), (0.5556, 0.8315, -3.23), (0.7071, 0.7071, -3.23), (0.8315, 0.5556, -3.23), (0.9239, 0.3827, -3.23), (0.9808, 0.1951, -3.23), (1.0, 2.479e-07, -3.23), (0.9808, -0.1951, -3.23), (0.9239, -0.3827, -3.23), (0.8315, -0.5556, -3.23), (0.7071, -0.7071, -3.23), (0.5556, -0.8315, -3.23), (0.3827, -0.9239, -3.23), (0.1951, -0.9808, -3.23), (-3.258e-07, -1.0, -3.23), (-0.1951, -0.9808, -3.23), (-0.3827, -0.9239, -3.23), (-0.5556, -0.8315, -3.23), (-0.7071, -0.7071, -3.23), (-0.8315, -0.5556, -3.23), (-0.9239, -0.3827, -3.23), (-0.9808, -0.1951, -3.23), (-1.0, 1.138e-06, -3.23), (-0.9808, 0.1951, -3.23), (-0.9239, 0.3827, -3.23), (-0.8315, 0.5556, -3.23), (-0.7071, 0.7071, -3.23), (-0.5556, 0.8315, -3.23), (-0.3827, 0.9239, -3.23), (-0.1951, 0.9808, -3.23), (0.0, 1.0, -3.23), (0.1972, 0.9913, 1.529), (-7.881e-09, 1.011, 1.529), (0.3868, 0.9337, 1.529), (0.5615, 0.8403, 1.529), (0.7147, 0.7147, 1.529), (0.8403, 0.5615, 1.529), (0.9337, 0.3868, 1.529), (0.9913, 0.1972, 1.529), (1.011, 4.226e-08, 1.529), (0.9913, -0.1972, 1.529), (0.9337, -0.3868, 1.529), (0.8403, -0.5615, 1.529), (0.7147, -0.7147, 1.529), (0.5615, -0.8403, 1.529), (0.3868, -0.9337, 1.529), (0.1972, -0.9913, 1.529), (-3.372e-07, -1.011, 1.529), (-0.1972, -0.9913, 1.529), (-0.3868, -0.9337, 1.529), (-0.5615, -0.8403, 1.529), (-0.7147, -0.7147, 1.529), (-0.8403, -0.5615, 1.529), (-0.9337, -0.3868, 1.529), (-0.9913, -0.1972, 1.529), (-1.011, 9.419e-07, 1.529), (-0.9913, 0.1972, 1.529), (-0.9337, 0.3868, 1.529), (-0.8403, 0.5615, 1.529), (-0.7147, 0.7147, 1.529), (-0.5615, 0.8404, 1.529), (-0.3868, 0.9337, 1.529), (-0.1972, 0.9913, 1.529), (-0.0169, 0.9804, -2.976), (-0.0169, 0.9804, -0.8235), (-0.3264, 0.9188, -0.8235), (-0.1747, 0.9648, -0.8235), (-0.5888, 0.7435, -0.8235), (-0.4663, 0.8441, -0.8235), (0.2926, 0.9188, -0.8235), (0.4325, 0.8441, -0.8235), (0.1409, 0.9648, -0.8235), (0.1409, 0.9648, -2.976), (0.2926, 0.9188, -2.976), (0.4325, 0.8441, -2.976), (-0.5888, 0.7435, -2.976), (-0.4663, 0.8441, -2.976), (-0.3264, 0.9188, -2.976), (-0.1747, 0.9648, -2.976), (0.1834, 1.147, 1.14), (-0.01483, 1.166, 1.14), (-0.01483, 1.166, 0.2229), (0.5496, 0.9953, 1.14), (0.374, 1.089, 1.14), (0.8299, 0.715, 1.14), (0.7035, 0.8689, 1.14), (-0.8595, 0.715, 1.14), (-0.9534, 0.5393, 1.14), (-0.5792, 0.9953, 1.14), (-0.7332, 0.8689, 1.14), (-0.213, 1.147, 1.14), (-0.4036, 1.089, 1.14), (0.1834, 1.147, 0.2229), (0.374, 1.089, 0.2229), (0.5496, 0.9953, 0.2229), (0.7035, 0.8689, 0.2229), (0.8299, 0.715, 0.2229), (-0.9534, 0.5393, 0.2229), (-0.8595, 0.715, 0.2229), (-0.7332, 0.8689, 0.2229), (-0.5792, 0.9953, 0.2229), (-0.4036, 1.089, 0.2229), (-0.213, 1.147, 0.2229)], [], [(85, 27, 185, 195), (35, 2, 3, 37), (3, 4, 180, 181), (39, 4, 5, 41), (30, 91, 198, 186), (43, 6, 7, 45), (45, 7, 8, 47), (47, 8, 9, 49), (49, 9, 10, 51), (51, 10, 11, 53), (53, 11, 12, 55), (55, 12, 13, 57), (57, 13, 14, 59), (59, 14, 15, 61), (61, 15, 16, 63), (63, 16, 17, 65), (65, 17, 18, 67), (67, 18, 19, 69), (69, 19, 20, 71), (71, 20, 21, 73), (73, 21, 22, 75), (75, 22, 23, 77), (77, 23, 24, 79), (79, 24, 25, 81), (81, 25, 26, 83), (83, 26, 27, 85), (4, 39, 192, 180), (87, 28, 29, 89), (31, 32, 188, 189), (91, 30, 31, 93), (11, 10, 138, 139), (34, 1, 178, 179), (95, 32, 1, 34), (127, 96, 33, 128), (96, 95, 34, 33), (94, 96, 164, 163), (94, 93, 95, 96), (125, 92, 94, 126), (92, 91, 93, 94), (99, 98, 171, 172), (90, 89, 91, 92), (123, 88, 90, 124), (88, 87, 89, 90), (122, 86, 88, 123), (86, 85, 87, 88), (121, 84, 86, 122), (84, 83, 85, 86), (120, 82, 84, 121), (82, 81, 83, 84), (119, 80, 82, 120), (80, 79, 81, 82), (118, 78, 80, 119), (78, 77, 79, 80), (117, 76, 78, 118), (76, 75, 77, 78), (116, 74, 76, 117), (74, 73, 75, 76), (115, 72, 74, 116), (72, 71, 73, 74), (114, 70, 72, 115), (70, 69, 71, 72), (113, 68, 70, 114), (68, 67, 69, 70), (112, 66, 68, 113), (66, 65, 67, 68), (111, 64, 66, 112), (64, 63, 65, 66), (110, 62, 64, 111), (62, 61, 63, 64), (109, 60, 62, 110), (60, 59, 61, 62), (108, 58, 60, 109), (58, 57, 59, 60), (107, 56, 58, 108), (56, 55, 57, 58), (106, 54, 56, 107), (54, 53, 55, 56), (105, 52, 54, 106), (52, 51, 53, 54), (104, 50, 52, 105), (50, 49, 51, 52), (103, 48, 50, 104), (48, 47, 49, 50), (102, 46, 48, 103), (46, 45, 47, 48), (101, 44, 46, 102), (44, 43, 45, 46), (100, 42, 44, 101), (42, 41, 43, 44), (99, 40, 42, 100), (40, 39, 41, 42), (127, 126, 175, 176), (38, 37, 39, 40), (97, 36, 38, 98), (36, 35, 37, 38), (97, 128, 161, 170), (33, 34, 35, 36), (0, 128, 97), (0, 97, 98), (0, 98, 99), (0, 99, 100), (0, 100, 101), (0, 101, 102), (0, 102, 103), (0, 103, 104), (0, 104, 105), (0, 105, 106), (0, 106, 107), (0, 107, 108), (0, 108, 109), (0, 109, 110), (0, 110, 111), (0, 111, 112), (0, 112, 113), (0, 113, 114), (0, 114, 115), (0, 115, 116), (0, 116, 117), (0, 117, 118), (0, 118, 119), (0, 119, 120), (0, 120, 121), (0, 121, 122), (0, 122, 123), (0, 123, 124), (0, 124, 125), (0, 125, 126), (0, 126, 127), (0, 127, 128), (129, 130, 160, 159, 158, 157, 156, 155, 154, 153, 152, 151, 150, 149, 148, 147, 146, 145, 144, 143, 142, 141, 140, 139, 138, 137, 136, 135, 134, 133, 132, 131), (25, 24, 152, 153), (12, 11, 139, 140), (26, 25, 153, 154), (13, 12, 140, 141), (27, 26, 154, 155), (14, 13, 141, 142), (2, 1, 130, 129), (28, 27, 155, 156), (15, 14, 142, 143), (29, 28, 156, 157), (16, 15, 143, 144), (3, 2, 129, 131), (30, 29, 157, 158), (17, 16, 144, 145), (4, 3, 131, 132), (31, 30, 158, 159), (18, 17, 145, 146), (5, 4, 132, 133), (32, 31, 159, 160), (19, 18, 146, 147), (6, 5, 133, 134), (1, 32, 160, 130), (20, 19, 147, 148), (7, 6, 134, 135), (21, 20, 148, 149), (8, 7, 135, 136), (22, 21, 149, 150), (9, 8, 136, 137), (23, 22, 150, 151), (10, 9, 137, 138), (24, 23, 151, 152), (175, 163, 164, 176), (173, 165, 166, 174), (171, 167, 168, 172), (161, 162, 169, 170), (124, 90, 165, 173), (128, 33, 162, 161), (33, 36, 169, 162), (92, 125, 174, 166), (126, 94, 163, 175), (36, 97, 170, 169), (96, 127, 176, 164), (125, 124, 173, 174), (98, 38, 167, 171), (90, 92, 166, 165), (38, 40, 168, 167), (40, 99, 172, 168), (179, 178, 177, 190), (191, 181, 180, 192), (193, 183, 182, 194), (195, 185, 184, 196), (197, 187, 186, 198), (199, 189, 188, 200), (95, 93, 199, 200), (43, 41, 193, 194), (41, 5, 183, 193), (93, 31, 189, 199), (87, 85, 195, 196), (35, 34, 179, 190), (27, 28, 184, 185), (5, 6, 182, 183), (2, 35, 190, 177), (28, 87, 196, 184), (6, 43, 194, 182), (32, 95, 200, 188), (29, 30, 186, 187), (1, 2, 177, 178), (37, 3, 181, 191), (89, 29, 187, 197), (91, 89, 197, 198), (39, 37, 191, 192)])
me_cylinder.use_remesh_preserve_volume = False
me_cylinder.use_remesh_preserve_attributes = False
me_cylinder.use_mirror_vertex_groups = False
me_cylinder.update()

# ---- objects
ob_cylinder_001 = bpy.data.objects.new('Cylinder.001', me_cylinder_001)
ob_cylinder = bpy.data.objects.new('Cylinder', me_cylinder)
ob_lamp = bpy.data.objects.new('Lamp', light_lamp)
ob_camera = bpy.data.objects.new('Camera', cam_camera)

# ---- transforms, parenting, visibility, modifiers, constraints
ob_cylinder_001.location = (-0.05376, 1.341, 0.08943)
ob_cylinder_001.scale = (0.5047, 0.5047, 1.583)
ob_cylinder_001.lineart.crease_threshold = 0.0
ob_cylinder.location = (-0.00679, -0.0241, -0.007088)
ob_cylinder.rotation_euler = (1.571, -0.0, 0.0)
ob_cylinder.lineart.crease_threshold = 0.0
ob_lamp.location = (4.076, 1.005, 5.904)
ob_lamp.rotation_euler = (0.6503, 0.05522, 1.866)
ob_lamp.lock_rotations_4d = False
ob_lamp.empty_display_type = 'ARROWS'
ob_lamp.color = (0.0, 0.0, 0.0, 0.0)
ob_lamp.lineart.crease_threshold = 0.0
ob_camera.location = (7.481, -6.508, 5.344)
ob_camera.rotation_euler = (1.109, 0.01082, 0.8149)
ob_camera.lock_rotations_4d = False
ob_camera.empty_display_type = 'ARROWS'
ob_camera.color = (0.0, 0.0, 0.0, 0.0)
ob_camera.display_type = 'WIRE'
ob_camera.lineart.crease_threshold = 0.0

# ---- collection membership
col_collection_1.objects.link(ob_cylinder_001)
col_collection_1.objects.link(ob_cylinder)
col_collection_1.objects.link(ob_lamp)
col_collection_1.objects.link(ob_camera)

# ---- scene / render settings (as saved in the file)
scene.camera = ob_camera
scene.frame_start = 1; scene.frame_end = 250; scene.frame_set(1)
scene.render.engine = 'BLENDER_EEVEE_NEXT'
scene.render.resolution_percentage = 50
scene.render.dither_intensity = 0.0
scene.cycles.use_denoising = False
scene.cycles.samples = 128
scene.cycles.sampling_pattern = 'TABULATED_SOBOL'
scene.cycles.light_sampling_threshold = 0.0
scene.cycles.use_adaptive_sampling = False
scene.cycles.use_light_tree = False
scene.cycles.blur_glossy = 0.0
scene.cycles.sample_clamp_indirect = 0.0
scene.view_settings.view_transform = 'Standard'
bpy.context.view_layer.update()
